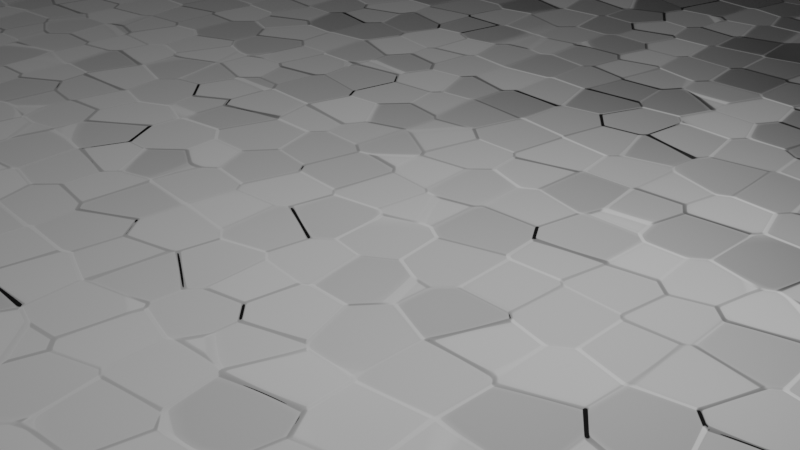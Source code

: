 # Source: plane.blend  (saved by Blender 3.0.42; exported with 4.5.12 LTS)
import bpy
from mathutils import Matrix  # noqa: F401  (used for matrix-valued properties, if any)

bpy.ops.wm.read_factory_settings(use_empty=True)
scene = bpy.context.scene
scene.name = 'Scene'

# ---- collections
col_collection = bpy.data.collections.new('Collection'); scene.collection.children.link(col_collection)

# ---- images (referenced by path relative to the original .blend; pixels are not part of the script)
import os
ASSET_DIR = os.environ.get("B2B_ASSET_DIR", "")  # directory of the original .blend (textures are referenced by path, not embedded)
HERE = os.path.dirname(os.path.abspath(__file__))  # packed textures are extracted next to this script under _unpacked/

def load_image(name, relpath, width, height, colorspace="sRGB"):
    """Load a texture the original file referenced (path relative to the .blend, or extracted next to this script)."""
    p = next((c for c in (os.path.join(HERE, relpath), os.path.join(ASSET_DIR, relpath)) if relpath and os.path.exists(c)), "")
    if p:
        img = bpy.data.images.load(p, check_existing=True)
        img.name = name
    else:  # same state as the original file: an image datablock whose file is absent (Cycles renders it pink)
        img = bpy.data.images.new(name, width, height)
        img.source = "FILE"
        img.filepath = "//" + (relpath or name)
    img.colorspace_settings.name = colorspace
    return img
img_bake = load_image('bake', 'bake.png', 1024, 1024, 'sRGB')

# ---- materials (node trees are filled in below, after node groups)
mat_material_001 = bpy.data.materials.new('Material.001')

# ---- material node trees
mat_material_001.use_nodes = True; mat_material_001.node_tree.nodes.clear()
_N = mat_material_001.node_tree.nodes; _L = mat_material_001.node_tree.links
n0 = _N.new('ShaderNodeOutputMaterial'); n0.name = 'Material Output'; n0.location = (1040, 280)
n1 = _N.new('ShaderNodeBump'); n1.name = 'Bump'; n1.location = (480, -220)
n1.inputs[0].default_value = 0.6
n1.inputs[1].default_value = 0.6
n1.inputs[2].default_value = 1.0
n2 = _N.new('ShaderNodeBsdfPrincipled'); n2.name = 'Principled BSDF'; n2.location = (701, 300)
n2.width = 259
n2.distribution = 'GGX'
n2.subsurface_method = 'RANDOM_WALK_SKIN'
n2.inputs[3].default_value = 1.45
n2.inputs[27].default_value = (0.0, 0.0, 0.0, 1.0)
n2.inputs[28].default_value = 1.0
n3 = _N.new('ShaderNodeTexVoronoi'); n3.name = 'Voronoi Texture.004'; n3.location = (40, -420)
n3.feature = 'SMOOTH_F1'
n3.inputs[2].default_value = 60.0
n3.inputs[6].default_value = 0.3
n3.inputs[8].default_value = 0.5
n4 = _N.new('ShaderNodeBrightContrast'); n4.name = 'Bright/Contrast'; n4.location = (260, -360)
n4.inputs[1].default_value = 0.75
n5 = _N.new('ShaderNodeTexVoronoi'); n5.name = 'Voronoi Texture.003'; n5.location = (40, -120)
n5.feature = 'SMOOTH_F1'
n5.inputs[2].default_value = 60.0
n5.inputs[6].default_value = 0.1
n5.inputs[8].default_value = 0.5
n6 = _N.new('ShaderNodeTexImage'); n6.name = 'Image Texture'; n6.location = (300, 140)
n6.image = img_bake
_L.new(n2.outputs[0], n0.inputs[0])
_L.new(n1.outputs[0], n2.inputs[5])
_L.new(n5.outputs[1], n1.inputs[3])
_L.new(n3.outputs[1], n4.inputs[0])
_L.new(n4.outputs[0], n1.inputs[4])
n0.is_active_output = True

# ---- world
world_world = bpy.data.worlds.new('World'); scene.world = world_world
world_world.use_nodes = True; world_world.node_tree.nodes.clear()
_N = world_world.node_tree.nodes; _L = world_world.node_tree.links
n0 = _N.new('ShaderNodeOutputWorld'); n0.name = 'World Output'; n0.location = (300, 300)
n1 = _N.new('ShaderNodeBackground'); n1.name = 'Background'; n1.location = (10, 300)
n1.inputs[0].default_value = (0.05088, 0.05088, 0.05088, 1.0)
_L.new(n1.outputs[0], n0.inputs[0])
n0.is_active_output = True
world_world.color = (0.05088, 0.05088, 0.05088)
world_world.use_sun_shadow = False
world_world.sun_shadow_jitter_overblur = 0.0

# ---- cameras
cam_camera = bpy.data.cameras.new('Camera')
cam_camera.clip_end = 100.0
cam_camera.ortho_scale = 7.314

# ---- lights
light_light = bpy.data.lights.new('Light', 'POINT')
light_light.transmission_factor = 0.0
light_light.energy = 1000.0
light_light.shadow_soft_size = 0.1
light_light.shadow_maximum_resolution = 0.006
light_light.use_absolute_resolution = True

# ---- meshes
me_plane = bpy.data.meshes.new('Plane')
me_plane.from_pydata([(-1.869, -1.869, -0.005136), (1.836, -1.803, -0.005136), (-1.869, 1.803, -0.005136), (1.836, 1.869, -0.005136), (-0.0001829, -2.0, -0.005136), (-0.0001829, 2.0, -0.005136), (-1.931, 0.0001959, -0.005136), (2.134, 0.0001959, -0.005136), (0.9998, -1.865, -0.005136), (0.9998, 2.135, -0.005136), (-1.0, 1.866, -0.005136), (-1.0, -2.134, -0.005136), (-2.102, -0.9998, -0.005136), (2.033, -0.9998, -0.005136), (2.033, 1.0, -0.005136), (-2.102, 1.0, -0.005136), (-2.108, -1.125, -0.005136), (-2.106, -1.248, -0.005136), (-2.094, -1.368, -0.005136), (-2.071, -1.483, -0.005136), (-2.037, -1.592, -0.005136), (-1.992, -1.694, -0.005136), (-1.936, -1.785, -0.005136), (1.124, -1.869, -0.005136), (1.247, -1.875, -0.005136), (1.366, -1.881, -0.005136), (1.479, -1.883, -0.005136), (1.584, -1.879, -0.005136), (1.68, -1.866, -0.005136), (1.763, -1.841, -0.005136), (2.022, 1.125, -0.005136), (2.011, 1.248, -0.005136), (1.999, 1.368, -0.005136), (1.983, 1.484, -0.005136), (1.961, 1.593, -0.005136), (1.93, 1.694, -0.005136), (1.888, 1.786, -0.005136), (-1.125, 1.869, -0.005136), (-1.248, 1.875, -0.005136), (-1.368, 1.881, -0.005136), (-1.484, 1.884, -0.005136), (-1.593, 1.88, -0.005136), (-1.694, 1.867, -0.005136), (-1.786, 1.841, -0.005136), (-0.8752, -2.13, -0.005136), (-0.7502, -2.122, -0.005136), (-0.6252, -2.109, -0.005136), (-0.5002, -2.091, -0.005136), (-0.3752, -2.071, -0.005136), (-0.2502, -2.049, -0.005136), (-0.1252, -2.025, -0.005136), (0.8748, 2.131, -0.005136), (0.7498, 2.122, -0.005136), (0.6248, 2.109, -0.005136), (0.4998, 2.092, -0.005136), (0.3748, 2.072, -0.005136), (0.2498, 2.049, -0.005136), (0.1248, 2.025, -0.005136), (-2.083, 0.8752, -0.005136), (-2.06, 0.7502, -0.005136), (-2.033, 0.6252, -0.005136), (-2.004, 0.5002, -0.005136), (-1.977, 0.3752, -0.005136), (-1.955, 0.2502, -0.005136), (-1.939, 0.1252, -0.005136), (2.047, -0.8748, -0.005136), (2.063, -0.7498, -0.005136), (2.079, -0.6248, -0.005136), (2.096, -0.4998, -0.005136), (2.11, -0.3748, -0.005136), (2.122, -0.2498, -0.005136), (2.13, -0.1248, -0.005136), (0.1248, -1.975, -0.005136), (0.2498, -1.951, -0.005136), (0.3748, -1.928, -0.005136), (0.4998, -1.908, -0.005136), (0.6248, -1.891, -0.005136), (0.7498, -1.878, -0.005136), (0.8748, -1.869, -0.005136), (1.763, 1.936, -0.005136), (1.68, 1.993, -0.005136), (1.584, 2.039, -0.005136), (1.479, 2.075, -0.005136), (1.366, 2.102, -0.005136), (1.247, 2.12, -0.005136), (1.124, 2.13, -0.005136), (-0.1252, 1.975, -0.005136), (-0.2502, 1.951, -0.005136), (-0.3752, 1.929, -0.005136), (-0.5002, 1.909, -0.005136), (-0.6252, 1.891, -0.005136), (-0.7502, 1.878, -0.005136), (-0.8752, 1.87, -0.005136), (-1.786, -1.935, -0.005136), (-1.694, -1.993, -0.005136), (-1.593, -2.039, -0.005136), (-1.484, -2.075, -0.005136), (-1.368, -2.101, -0.005136), (-1.248, -2.12, -0.005136), (-1.125, -2.13, -0.005136), (-1.939, -0.1248, -0.005136), (-1.955, -0.2498, -0.005136), (-1.977, -0.3748, -0.005136), (-2.004, -0.4998, -0.005136), (-2.033, -0.6248, -0.005136), (-2.06, -0.7498, -0.005136), (-2.083, -0.8748, -0.005136), (1.888, -1.741, -0.005136), (1.93, -1.665, -0.005136), (1.961, -1.576, -0.005136), (1.983, -1.475, -0.005136), (1.999, -1.364, -0.005136), (2.011, -1.247, -0.005136), (2.022, -1.124, -0.005136), (2.13, 0.1252, -0.005136), (2.122, 0.2502, -0.005136), (2.11, 0.3752, -0.005136), (2.096, 0.5002, -0.005136), (2.079, 0.6252, -0.005136), (2.063, 0.7502, -0.005136), (2.047, 0.8752, -0.005136), (-1.936, 1.741, -0.005136), (-1.992, 1.666, -0.005136), (-2.037, 1.576, -0.005136), (-2.071, 1.475, -0.005136), (-2.094, 1.365, -0.005136), (-2.106, 1.247, -0.005136), (-2.108, 1.125, -0.005136), (-0.0001829, 0.0001959, -0.005136), (-1.963, -0.9393, -0.005136), (-1.831, -0.7567, -0.005136), (-1.725, -0.5802, -0.005136), (-1.669, -0.4151, -0.005136), (-1.85, -1.012, -0.005136), (-1.607, -0.7738, -0.005136), (-1.4, -0.5372, -0.005136), (-1.3, -0.3219, -0.005136), (-1.755, -1.1, -0.005136), (-1.406, -0.8175, -0.005136), (-1.056, -0.5096, -0.005136), (-0.851, -0.2084, -0.005136), (-1.831, 0.0001959, -0.005136), (-1.738, 0.1291, -0.005136), (-1.678, 0.266, -0.005136), (-1.669, 0.4154, -0.005136), (-1.738, -0.1287, -0.005136), (-1.533, 0.0001959, -0.005136), (-1.363, 0.1459, -0.005136), (-1.3, 0.3218, -0.005136), (-1.678, -0.2656, -0.005136), (-1.363, -0.1455, -0.005136), (-1.039, 8.063e-05, -0.005136), (-0.851, 0.2073, -0.005136), (-1.963, 0.9394, -0.005136), (-1.85, 1.01, -0.005136), (-1.755, 1.095, -0.005136), (-1.695, 1.203, -0.005136), (-1.831, 0.7569, -0.005136), (-1.607, 0.7722, -0.005136), (-1.406, 0.811, -0.005136), (-1.29, 0.9118, -0.005136), (-1.725, 0.5804, -0.005136), (-1.4, 0.5363, -0.005136), (-1.056, 0.5049, -0.005136), (-0.8179, 0.5733, -0.005136), (-1.74, 1.671, -0.005136), (-1.549, 1.607, -0.005136), (-1.37, 1.561, -0.005136), (-1.217, 1.55, -0.005136), (-1.702, 1.503, -0.005136), (-1.414, 1.349, -0.005136), (-1.141, 1.225, -0.005136), (-0.9299, 1.189, -0.005136), (-1.681, 1.343, -0.005136), (-1.308, 1.103, -0.005136), (-0.9149, 0.8687, -0.005136), (-0.5906, 0.7617, -0.005136), (-0.9396, 1.761, -0.005136), (-0.7571, 1.668, -0.005136), (-0.5805, 1.605, -0.005136), (-0.4154, 1.593, -0.005136), (-1.012, 1.663, -0.005136), (-0.7741, 1.464, -0.005136), (-0.5376, 1.301, -0.005136), (-0.3222, 1.245, -0.005136), (-1.101, 1.588, -0.005136), (-0.8178, 1.284, -0.005136), (-0.5099, 0.9802, -0.005136), (-0.2087, 0.8184, -0.005136), (-0.0001829, 1.88, -0.005136), (0.1287, 1.797, -0.005136), (0.2656, 1.741, -0.005136), (0.415, 1.73, -0.005136), (-0.1291, 1.748, -0.005136), (-0.0001829, 1.556, -0.005136), (0.1455, 1.395, -0.005136), (0.3216, 1.337, -0.005136), (-0.266, 1.646, -0.005136), (-0.1459, 1.348, -0.005136), (-0.0002405, 1.04, -0.005136), (0.2077, 0.8656, -0.005136), (0.9392, 1.998, -0.005136), (1.011, 1.874, -0.005136), (1.097, 1.769, -0.005136), (1.21, 1.702, -0.005136), (0.7566, 1.877, -0.005136), (0.7728, 1.638, -0.005136), (0.8141, 1.424, -0.005136), (0.9208, 1.299, -0.005136), (0.5801, 1.781, -0.005136), (0.5366, 1.436, -0.005136), (0.5071, 1.075, -0.005136), (0.5826, 0.8255, -0.005136), (1.705, 1.74, -0.005136), (1.655, 1.549, -0.005136), (1.625, 1.371, -0.005136), (1.632, 1.217, -0.005136), (1.526, 1.702, -0.005136), (1.383, 1.415, -0.005136), (1.271, 1.142, -0.005136), (1.253, 0.9301, -0.005136), (1.356, 1.684, -0.005136), (1.123, 1.311, -0.005136), (0.8951, 0.9173, -0.005136), (0.8022, 0.5912, -0.005136), (1.914, 0.9396, -0.005136), (1.819, 0.7571, -0.005136), (1.754, 0.5806, -0.005136), (1.737, 0.4155, -0.005136), (1.791, 1.012, -0.005136), (1.583, 0.7742, -0.005136), (1.411, 0.5376, -0.005136), (1.346, 0.3222, -0.005136), (1.692, 1.101, -0.005136), (1.373, 0.8179, -0.005136), (1.052, 0.51, -0.005136), (0.8742, 0.2087, -0.005136), (1.998, 0.0001959, -0.005136), (1.878, -0.1287, -0.005136), (1.784, -0.2656, -0.005136), (1.737, -0.415, -0.005136), (1.878, 0.1291, -0.005136), (1.643, 0.0001959, -0.005136), (1.442, -0.1455, -0.005136), (1.346, -0.3214, -0.005136), (1.784, 0.266, -0.005136), (1.442, 0.1459, -0.005136), (1.09, 0.0003112, -0.005136), (0.8742, -0.2069, -0.005136), (1.914, -0.939, -0.005136), (1.791, -1.01, -0.005136), (1.692, -1.094, -0.005136), (1.632, -1.203, -0.005136), (1.819, -0.7565, -0.005136), (1.583, -0.7719, -0.005136), (1.373, -0.8107, -0.005136), (1.253, -0.9114, -0.005136), (1.754, -0.58, -0.005136), (1.411, -0.5359, -0.005136), (1.052, -0.5046, -0.005136), (0.8022, -0.5729, -0.005136), (1.705, -1.67, -0.005136), (1.526, -1.607, -0.005136), (1.356, -1.561, -0.005136), (1.21, -1.549, -0.005136), (1.655, -1.502, -0.005136), (1.383, -1.349, -0.005136), (1.123, -1.225, -0.005136), (0.9208, -1.189, -0.005136), (1.625, -1.342, -0.005136), (1.271, -1.103, -0.005136), (0.8951, -0.8683, -0.005136), (0.5826, -0.7613, -0.005136), (0.9392, -1.761, -0.005136), (0.7566, -1.667, -0.005136), (0.5801, -1.604, -0.005136), (0.415, -1.592, -0.005136), (1.011, -1.663, -0.005136), (0.7728, -1.464, -0.005136), (0.5366, -1.301, -0.005136), (0.3216, -1.244, -0.005136), (1.097, -1.587, -0.005136), (0.8141, -1.284, -0.005136), (0.5071, -0.9798, -0.005136), (0.2077, -0.818, -0.005136), (-0.0001829, -1.88, -0.005136), (-0.1291, -1.797, -0.005136), (-0.266, -1.74, -0.005136), (-0.4154, -1.73, -0.005136), (0.1287, -1.748, -0.005136), (-0.0001829, -1.555, -0.005136), (-0.1459, -1.395, -0.005136), (-0.3222, -1.336, -0.005136), (0.2656, -1.645, -0.005136), (0.1455, -1.348, -0.005136), (-0.0002406, -1.04, -0.005136), (-0.2087, -0.8652, -0.005136), (-0.9396, -1.997, -0.005136), (-1.012, -1.873, -0.005136), (-1.101, -1.769, -0.005136), (-1.217, -1.701, -0.005136), (-0.7571, -1.876, -0.005136), (-0.7741, -1.638, -0.005136), (-0.8178, -1.424, -0.005136), (-0.9299, -1.299, -0.005136), (-0.5805, -1.78, -0.005136), (-0.5376, -1.435, -0.005136), (-0.5099, -1.075, -0.005136), (-0.5906, -0.8251, -0.005136), (-1.74, -1.74, -0.005136), (-1.702, -1.549, -0.005136), (-1.681, -1.37, -0.005136), (-1.695, -1.217, -0.005136), (-1.549, -1.702, -0.005136), (-1.414, -1.415, -0.005136), (-1.308, -1.142, -0.005136), (-1.29, -0.9298, -0.005136), (-1.37, -1.683, -0.005136), (-1.141, -1.311, -0.005136), (-0.9149, -0.917, -0.005136), (-0.8179, -0.5908, -0.005136), (-1.869, -1.869, 0.01486), (1.836, -1.803, 0.01486), (-1.869, 1.803, 0.01486), (1.836, 1.869, 0.01486), (-0.0001829, -2.0, 0.01486), (-0.0001829, 2.0, 0.01486), (-1.931, 0.0001959, 0.01486), (2.134, 0.0001959, 0.01486), (0.9998, -1.865, 0.01486), (0.9998, 2.135, 0.01486), (-1.0, 1.866, 0.01486), (-1.0, -2.134, 0.01486), (-2.102, -0.9998, 0.01486), (2.033, -0.9998, 0.01486), (2.033, 1.0, 0.01486), (-2.102, 1.0, 0.01486), (-2.108, -1.125, 0.01486), (-2.106, -1.248, 0.01486), (-2.094, -1.368, 0.01486), (-2.071, -1.483, 0.01486), (-2.037, -1.592, 0.01486), (-1.992, -1.694, 0.01486), (-1.936, -1.785, 0.01486), (1.124, -1.869, 0.01486), (1.247, -1.875, 0.01486), (1.366, -1.881, 0.01486), (1.479, -1.883, 0.01486), (1.584, -1.879, 0.01486), (1.68, -1.866, 0.01486), (1.763, -1.841, 0.01486), (2.022, 1.125, 0.01486), (2.011, 1.248, 0.01486), (1.999, 1.368, 0.01486), (1.983, 1.484, 0.01486), (1.961, 1.593, 0.01486), (1.93, 1.694, 0.01486), (1.888, 1.786, 0.01486), (-1.125, 1.869, 0.01486), (-1.248, 1.875, 0.01486), (-1.368, 1.881, 0.01486), (-1.484, 1.884, 0.01486), (-1.593, 1.88, 0.01486), (-1.694, 1.867, 0.01486), (-1.786, 1.841, 0.01486), (-0.8752, -2.13, 0.01486), (-0.7502, -2.122, 0.01486), (-0.6252, -2.109, 0.01486), (-0.5002, -2.091, 0.01486), (-0.3752, -2.071, 0.01486), (-0.2502, -2.049, 0.01486), (-0.1252, -2.025, 0.01486), (0.8748, 2.131, 0.01486), (0.7498, 2.122, 0.01486), (0.6248, 2.109, 0.01486), (0.4998, 2.092, 0.01486), (0.3748, 2.072, 0.01486), (0.2498, 2.049, 0.01486), (0.1248, 2.025, 0.01486), (-2.083, 0.8752, 0.01486), (-2.06, 0.7502, 0.01486), (-2.033, 0.6252, 0.01486), (-2.004, 0.5002, 0.01486), (-1.977, 0.3752, 0.01486), (-1.955, 0.2502, 0.01486), (-1.939, 0.1252, 0.01486), (2.047, -0.8748, 0.01486), (2.063, -0.7498, 0.01486), (2.079, -0.6248, 0.01486), (2.096, -0.4998, 0.01486), (2.11, -0.3748, 0.01486), (2.122, -0.2498, 0.01486), (2.13, -0.1248, 0.01486), (0.1248, -1.975, 0.01486), (0.2498, -1.951, 0.01486), (0.3748, -1.928, 0.01486), (0.4998, -1.908, 0.01486), (0.6248, -1.891, 0.01486), (0.7498, -1.878, 0.01486), (0.8748, -1.869, 0.01486), (1.763, 1.936, 0.01486), (1.68, 1.993, 0.01486), (1.584, 2.039, 0.01486), (1.479, 2.075, 0.01486), (1.366, 2.102, 0.01486), (1.247, 2.12, 0.01486), (1.124, 2.13, 0.01486), (-0.1252, 1.975, 0.01486), (-0.2502, 1.951, 0.01486), (-0.3752, 1.929, 0.01486), (-0.5002, 1.909, 0.01486), (-0.6252, 1.891, 0.01486), (-0.7502, 1.878, 0.01486), (-0.8752, 1.87, 0.01486), (-1.786, -1.935, 0.01486), (-1.694, -1.993, 0.01486), (-1.593, -2.039, 0.01486), (-1.484, -2.075, 0.01486), (-1.368, -2.101, 0.01486), (-1.248, -2.12, 0.01486), (-1.125, -2.13, 0.01486), (-1.939, -0.1248, 0.01486), (-1.955, -0.2498, 0.01486), (-1.977, -0.3748, 0.01486), (-2.004, -0.4998, 0.01486), (-2.033, -0.6248, 0.01486), (-2.06, -0.7498, 0.01486), (-2.083, -0.8748, 0.01486), (1.888, -1.741, 0.01486), (1.93, -1.665, 0.01486), (1.961, -1.576, 0.01486), (1.983, -1.475, 0.01486), (1.999, -1.364, 0.01486), (2.011, -1.247, 0.01486), (2.022, -1.124, 0.01486), (2.13, 0.1252, 0.01486), (2.122, 0.2502, 0.01486), (2.11, 0.3752, 0.01486), (2.096, 0.5002, 0.01486), (2.079, 0.6252, 0.01486), (2.063, 0.7502, 0.01486), (2.047, 0.8752, 0.01486), (-1.936, 1.741, 0.01486), (-1.992, 1.666, 0.01486), (-2.037, 1.576, 0.01486), (-2.071, 1.475, 0.01486), (-2.094, 1.365, 0.01486), (-2.106, 1.247, 0.01486), (-2.108, 1.125, 0.01486), (-0.0001829, 0.0001959, 0.01486), (-1.963, -0.9393, 0.01486), (-1.831, -0.7567, 0.01486), (-1.725, -0.5802, 0.01486), (-1.669, -0.4151, 0.01486), (-1.85, -1.012, 0.01486), (-1.607, -0.7738, 0.01486), (-1.4, -0.5372, 0.01486), (-1.3, -0.3219, 0.01486), (-1.755, -1.1, 0.01486), (-1.406, -0.8175, 0.01486), (-1.056, -0.5096, 0.01486), (-0.851, -0.2084, 0.01486), (-1.831, 0.0001959, 0.01486), (-1.738, 0.1291, 0.01486), (-1.678, 0.266, 0.01486), (-1.669, 0.4154, 0.01486), (-1.738, -0.1287, 0.01486), (-1.533, 0.0001959, 0.01486), (-1.363, 0.1459, 0.01486), (-1.3, 0.3218, 0.01486), (-1.678, -0.2656, 0.01486), (-1.363, -0.1455, 0.01486), (-1.039, 8.063e-05, 0.01486), (-0.851, 0.2073, 0.01486), (-1.963, 0.9394, 0.01486), (-1.85, 1.01, 0.01486), (-1.755, 1.095, 0.01486), (-1.695, 1.203, 0.01486), (-1.831, 0.7569, 0.01486), (-1.607, 0.7722, 0.01486), (-1.406, 0.811, 0.01486), (-1.29, 0.9118, 0.01486), (-1.725, 0.5804, 0.01486), (-1.4, 0.5363, 0.01486), (-1.056, 0.5049, 0.01486), (-0.8179, 0.5733, 0.01486), (-1.74, 1.671, 0.01486), (-1.549, 1.607, 0.01486), (-1.37, 1.561, 0.01486), (-1.217, 1.55, 0.01486), (-1.702, 1.503, 0.01486), (-1.414, 1.349, 0.01486), (-1.141, 1.225, 0.01486), (-0.9299, 1.189, 0.01486), (-1.681, 1.343, 0.01486), (-1.308, 1.103, 0.01486), (-0.9149, 0.8687, 0.01486), (-0.5906, 0.7617, 0.01486), (-0.9396, 1.761, 0.01486), (-0.7571, 1.668, 0.01486), (-0.5805, 1.605, 0.01486), (-0.4154, 1.593, 0.01486), (-1.012, 1.663, 0.01486), (-0.7741, 1.464, 0.01486), (-0.5376, 1.301, 0.01486), (-0.3222, 1.245, 0.01486), (-1.101, 1.588, 0.01486), (-0.8178, 1.284, 0.01486), (-0.5099, 0.9802, 0.01486), (-0.2087, 0.8184, 0.01486), (-0.0001829, 1.88, 0.01486), (0.1287, 1.797, 0.01486), (0.2656, 1.741, 0.01486), (0.415, 1.73, 0.01486), (-0.1291, 1.748, 0.01486), (-0.0001829, 1.556, 0.01486), (0.1455, 1.395, 0.01486), (0.3216, 1.337, 0.01486), (-0.266, 1.646, 0.01486), (-0.1459, 1.348, 0.01486), (-0.0002405, 1.04, 0.01486), (0.2077, 0.8656, 0.01486), (0.9392, 1.998, 0.01486), (1.011, 1.874, 0.01486), (1.097, 1.769, 0.01486), (1.21, 1.702, 0.01486), (0.7566, 1.877, 0.01486), (0.7728, 1.638, 0.01486), (0.8141, 1.424, 0.01486), (0.9208, 1.299, 0.01486), (0.5801, 1.781, 0.01486), (0.5366, 1.436, 0.01486), (0.5071, 1.075, 0.01486), (0.5826, 0.8255, 0.01486), (1.705, 1.74, 0.01486), (1.655, 1.549, 0.01486), (1.625, 1.371, 0.01486), (1.632, 1.217, 0.01486), (1.526, 1.702, 0.01486), (1.383, 1.415, 0.01486), (1.271, 1.142, 0.01486), (1.253, 0.9301, 0.01486), (1.356, 1.684, 0.01486), (1.123, 1.311, 0.01486), (0.8951, 0.9173, 0.01486), (0.8022, 0.5912, 0.01486), (1.914, 0.9396, 0.01486), (1.819, 0.7571, 0.01486), (1.754, 0.5806, 0.01486), (1.737, 0.4155, 0.01486), (1.791, 1.012, 0.01486), (1.583, 0.7742, 0.01486), (1.411, 0.5376, 0.01486), (1.346, 0.3222, 0.01486), (1.692, 1.101, 0.01486), (1.373, 0.8179, 0.01486), (1.052, 0.51, 0.01486), (0.8742, 0.2087, 0.01486), (1.998, 0.0001959, 0.01486), (1.878, -0.1287, 0.01486), (1.784, -0.2656, 0.01486), (1.737, -0.415, 0.01486), (1.878, 0.1291, 0.01486), (1.643, 0.0001959, 0.01486), (1.442, -0.1455, 0.01486), (1.346, -0.3214, 0.01486), (1.784, 0.266, 0.01486), (1.442, 0.1459, 0.01486), (1.09, 0.0003112, 0.01486), (0.8742, -0.2069, 0.01486), (1.914, -0.939, 0.01486), (1.791, -1.01, 0.01486), (1.692, -1.094, 0.01486), (1.632, -1.203, 0.01486), (1.819, -0.7565, 0.01486), (1.583, -0.7719, 0.01486), (1.373, -0.8107, 0.01486), (1.253, -0.9114, 0.01486), (1.754, -0.58, 0.01486), (1.411, -0.5359, 0.01486), (1.052, -0.5046, 0.01486), (0.8022, -0.5729, 0.01486), (1.705, -1.67, 0.01486), (1.526, -1.607, 0.01486), (1.356, -1.561, 0.01486), (1.21, -1.549, 0.01486), (1.655, -1.502, 0.01486), (1.383, -1.349, 0.01486), (1.123, -1.225, 0.01486), (0.9208, -1.189, 0.01486), (1.625, -1.342, 0.01486), (1.271, -1.103, 0.01486), (0.8951, -0.8683, 0.01486), (0.5826, -0.7613, 0.01486), (0.9392, -1.761, 0.01486), (0.7566, -1.667, 0.01486), (0.5801, -1.604, 0.01486), (0.415, -1.592, 0.01486), (1.011, -1.663, 0.01486), (0.7728, -1.464, 0.01486), (0.5366, -1.301, 0.01486), (0.3216, -1.244, 0.01486), (1.097, -1.587, 0.01486), (0.8141, -1.284, 0.01486), (0.5071, -0.9798, 0.01486), (0.2077, -0.818, 0.01486), (-0.0001829, -1.88, 0.01486), (-0.1291, -1.797, 0.01486), (-0.266, -1.74, 0.01486), (-0.4154, -1.73, 0.01486), (0.1287, -1.748, 0.01486), (-0.0001829, -1.555, 0.01486), (-0.1459, -1.395, 0.01486), (-0.3222, -1.336, 0.01486), (0.2656, -1.645, 0.01486), (0.1455, -1.348, 0.01486), (-0.0002406, -1.04, 0.01486), (-0.2087, -0.8652, 0.01486), (-0.9396, -1.997, 0.01486), (-1.012, -1.873, 0.01486), (-1.101, -1.769, 0.01486), (-1.217, -1.701, 0.01486), (-0.7571, -1.876, 0.01486), (-0.7741, -1.638, 0.01486), (-0.8178, -1.424, 0.01486), (-0.9299, -1.299, 0.01486), (-0.5805, -1.78, 0.01486), (-0.5376, -1.435, 0.01486), (-0.5099, -1.075, 0.01486), (-0.5906, -0.8251, 0.01486), (-1.74, -1.74, 0.01486), (-1.702, -1.549, 0.01486), (-1.681, -1.37, 0.01486), (-1.695, -1.217, 0.01486), (-1.549, -1.702, 0.01486), (-1.414, -1.415, 0.01486), (-1.308, -1.142, 0.01486), (-1.29, -0.9298, 0.01486), (-1.37, -1.683, 0.01486), (-1.141, -1.311, 0.01486), (-0.9149, -0.917, 0.01486), (-0.8179, -0.5908, 0.01486), (0.3594, 0.5095, 0.01486), (-0.5039, -0.1233, 0.01486), (-0.14, -0.5803, 0.01486), (0.4209, 0.3103, 0.01486), (-0.609, 0.1484, 0.01486), (-0.3748, -0.5236, 0.01486), (0.4811, 0.115, 0.01486), (-0.4018, 0.2817, 0.01486), (-0.441, -0.3184, 0.01486), (0.5572, -0.1319, 0.01486), (-0.2794, 0.3604, 0.01486), (0.6627, -0.4732, 0.01486), (-0.1184, 0.4641, 0.01486), (0.39, -0.5096, 0.01486), (0.1532, 0.6389, 0.01486), (0.1379, -0.5432, 0.01486), (0.292, 0.7283, 0.01486), (-0.3477, -0.6082, 0.01486)], [], [(129, 130, 134, 133), (130, 131, 135, 134), (131, 132, 136, 135), (133, 134, 138, 137), (134, 135, 139, 138), (135, 136, 140, 139), (141, 142, 146, 145), (142, 143, 147, 146), (143, 144, 148, 147), (145, 146, 150, 149), (146, 147, 151, 150), (147, 148, 152, 151), (153, 154, 158, 157), (154, 155, 159, 158), (155, 156, 160, 159), (157, 158, 162, 161), (158, 159, 163, 162), (159, 160, 164, 163), (165, 166, 170, 169), (166, 167, 171, 170), (167, 168, 172, 171), (169, 170, 174, 173), (170, 171, 175, 174), (171, 172, 176, 175), (177, 178, 182, 181), (178, 179, 183, 182), (179, 180, 184, 183), (181, 182, 186, 185), (182, 183, 187, 186), (183, 184, 188, 187), (189, 190, 194, 193), (190, 191, 195, 194), (191, 192, 196, 195), (193, 194, 198, 197), (194, 195, 199, 198), (195, 196, 200, 199), (201, 202, 206, 205), (202, 203, 207, 206), (203, 204, 208, 207), (205, 206, 210, 209), (206, 207, 211, 210), (207, 208, 212, 211), (213, 214, 218, 217), (214, 215, 219, 218), (215, 216, 220, 219), (217, 218, 222, 221), (218, 219, 223, 222), (219, 220, 224, 223), (225, 226, 230, 229), (226, 227, 231, 230), (227, 228, 232, 231), (229, 230, 234, 233), (230, 231, 235, 234), (231, 232, 236, 235), (237, 238, 242, 241), (238, 239, 243, 242), (239, 240, 244, 243), (241, 242, 246, 245), (242, 243, 247, 246), (243, 244, 248, 247), (249, 250, 254, 253), (250, 251, 255, 254), (251, 252, 256, 255), (253, 254, 258, 257), (254, 255, 259, 258), (255, 256, 260, 259), (261, 262, 266, 265), (262, 263, 267, 266), (263, 264, 268, 267), (265, 266, 270, 269), (266, 267, 271, 270), (267, 268, 272, 271), (273, 274, 278, 277), (274, 275, 279, 278), (275, 276, 280, 279), (277, 278, 282, 281), (278, 279, 283, 282), (279, 280, 284, 283), (285, 286, 290, 289), (286, 287, 291, 290), (287, 288, 292, 291), (289, 290, 294, 293), (290, 291, 295, 294), (291, 292, 296, 295), (297, 298, 302, 301), (298, 299, 303, 302), (299, 300, 304, 303), (301, 302, 306, 305), (302, 303, 307, 306), (303, 304, 308, 307), (309, 310, 314, 313), (310, 311, 315, 314), (311, 312, 316, 315), (313, 314, 318, 317), (314, 315, 319, 318), (315, 316, 320, 319), (149, 150, 136, 132), (150, 151, 140, 136), (161, 162, 148, 144), (162, 163, 152, 148), (173, 174, 160, 156), (174, 175, 164, 160), (185, 186, 172, 168), (186, 187, 176, 172), (197, 198, 184, 180), (198, 199, 188, 184), (209, 210, 196, 192), (210, 211, 200, 196), (221, 222, 208, 204), (222, 223, 212, 208), (233, 234, 220, 216), (234, 235, 224, 220), (245, 246, 232, 228), (246, 247, 236, 232), (257, 258, 244, 240), (258, 259, 248, 244), (269, 270, 256, 252), (270, 271, 260, 256), (281, 282, 268, 264), (282, 283, 272, 268), (293, 294, 280, 276), (294, 295, 284, 280), (305, 306, 292, 288), (306, 307, 296, 292), (317, 318, 304, 300), (318, 319, 308, 304), (137, 138, 316, 312), (138, 139, 320, 316), (139, 140, 128, 320), (151, 152, 128, 140), (163, 164, 128, 152), (175, 176, 128, 164), (187, 188, 128, 176), (199, 200, 128, 188), (211, 212, 128, 200), (223, 224, 128, 212), (235, 236, 128, 224), (247, 248, 128, 236), (259, 260, 128, 248), (271, 272, 128, 260), (283, 284, 128, 272), (295, 296, 128, 284), (307, 308, 128, 296), (319, 320, 128, 308), (12, 106, 129, 16), (106, 105, 130, 129), (105, 104, 131, 130), (104, 103, 132, 131), (16, 129, 133, 17), (17, 133, 137, 18), (18, 137, 312, 19), (6, 64, 141, 100), (64, 63, 142, 141), (63, 62, 143, 142), (62, 61, 144, 143), (100, 141, 145, 101), (101, 145, 149, 102), (102, 149, 132, 103), (15, 127, 153, 58), (127, 126, 154, 153), (126, 125, 155, 154), (125, 124, 156, 155), (58, 153, 157, 59), (59, 157, 161, 60), (60, 161, 144, 61), (2, 43, 165, 121), (43, 42, 166, 165), (42, 41, 167, 166), (41, 40, 168, 167), (121, 165, 169, 122), (122, 169, 173, 123), (123, 173, 156, 124), (10, 92, 177, 37), (92, 91, 178, 177), (91, 90, 179, 178), (90, 89, 180, 179), (37, 177, 181, 38), (38, 181, 185, 39), (39, 185, 168, 40), (5, 57, 189, 86), (57, 56, 190, 189), (56, 55, 191, 190), (55, 54, 192, 191), (86, 189, 193, 87), (87, 193, 197, 88), (88, 197, 180, 89), (9, 85, 201, 51), (85, 84, 202, 201), (84, 83, 203, 202), (83, 82, 204, 203), (51, 201, 205, 52), (52, 205, 209, 53), (53, 209, 192, 54), (3, 36, 213, 79), (36, 35, 214, 213), (35, 34, 215, 214), (34, 33, 216, 215), (79, 213, 217, 80), (80, 217, 221, 81), (81, 221, 204, 82), (14, 120, 225, 30), (120, 119, 226, 225), (119, 118, 227, 226), (118, 117, 228, 227), (30, 225, 229, 31), (31, 229, 233, 32), (32, 233, 216, 33), (7, 71, 237, 114), (71, 70, 238, 237), (70, 69, 239, 238), (69, 68, 240, 239), (114, 237, 241, 115), (115, 241, 245, 116), (116, 245, 228, 117), (13, 113, 249, 65), (113, 112, 250, 249), (112, 111, 251, 250), (111, 110, 252, 251), (65, 249, 253, 66), (66, 253, 257, 67), (67, 257, 240, 68), (1, 29, 261, 107), (29, 28, 262, 261), (28, 27, 263, 262), (27, 26, 264, 263), (107, 261, 265, 108), (108, 265, 269, 109), (109, 269, 252, 110), (8, 78, 273, 23), (78, 77, 274, 273), (77, 76, 275, 274), (76, 75, 276, 275), (23, 273, 277, 24), (24, 277, 281, 25), (25, 281, 264, 26), (4, 50, 285, 72), (50, 49, 286, 285), (49, 48, 287, 286), (48, 47, 288, 287), (72, 285, 289, 73), (73, 289, 293, 74), (74, 293, 276, 75), (11, 99, 297, 44), (99, 98, 298, 297), (98, 97, 299, 298), (97, 96, 300, 299), (44, 297, 301, 45), (45, 301, 305, 46), (46, 305, 288, 47), (0, 22, 309, 93), (22, 21, 310, 309), (21, 20, 311, 310), (20, 19, 312, 311), (93, 309, 313, 94), (94, 313, 317, 95), (95, 317, 300, 96), (450, 454, 455, 451), (451, 455, 456, 452), (452, 456, 457, 453), (454, 458, 459, 455), (455, 459, 460, 456), (456, 460, 461, 457), (462, 466, 467, 463), (463, 467, 468, 464), (464, 468, 469, 465), (466, 470, 471, 467), (467, 471, 472, 468), (468, 472, 473, 469), (474, 478, 479, 475), (475, 479, 480, 476), (476, 480, 481, 477), (478, 482, 483, 479), (479, 483, 484, 480), (480, 484, 485, 481), (486, 490, 491, 487), (487, 491, 492, 488), (488, 492, 493, 489), (490, 494, 495, 491), (491, 495, 496, 492), (492, 496, 497, 493), (498, 502, 503, 499), (499, 503, 504, 500), (500, 504, 505, 501), (502, 506, 507, 503), (503, 507, 508, 504), (504, 508, 509, 505), (510, 514, 515, 511), (511, 515, 516, 512), (512, 516, 517, 513), (514, 518, 519, 515), (515, 519, 520, 516), (516, 520, 521, 517), (522, 526, 527, 523), (523, 527, 528, 524), (524, 528, 529, 525), (526, 530, 531, 527), (527, 531, 532, 528), (528, 532, 533, 529), (534, 538, 539, 535), (535, 539, 540, 536), (536, 540, 541, 537), (538, 542, 543, 539), (539, 543, 544, 540), (540, 544, 545, 541), (546, 550, 551, 547), (547, 551, 552, 548), (548, 552, 553, 549), (550, 554, 555, 551), (551, 555, 556, 552), (552, 556, 557, 553), (558, 562, 563, 559), (559, 563, 564, 560), (560, 564, 565, 561), (562, 566, 567, 563), (563, 567, 568, 564), (564, 568, 569, 565), (570, 574, 575, 571), (571, 575, 576, 572), (572, 576, 577, 573), (574, 578, 579, 575), (575, 579, 580, 576), (576, 580, 581, 577), (582, 586, 587, 583), (583, 587, 588, 584), (584, 588, 589, 585), (586, 590, 591, 587), (587, 591, 592, 588), (588, 592, 593, 589), (594, 598, 599, 595), (595, 599, 600, 596), (596, 600, 601, 597), (598, 602, 603, 599), (599, 603, 604, 600), (600, 604, 605, 601), (606, 610, 611, 607), (607, 611, 612, 608), (608, 612, 613, 609), (610, 614, 615, 611), (611, 615, 616, 612), (612, 616, 617, 613), (618, 622, 623, 619), (619, 623, 624, 620), (620, 624, 625, 621), (622, 626, 627, 623), (623, 627, 628, 624), (624, 628, 629, 625), (630, 634, 635, 631), (631, 635, 636, 632), (632, 636, 637, 633), (634, 638, 639, 635), (635, 639, 640, 636), (636, 640, 641, 637), (470, 453, 457, 471), (471, 457, 461, 472), (482, 465, 469, 483), (483, 469, 473, 484), (494, 477, 481, 495), (495, 481, 485, 496), (506, 489, 493, 507), (507, 493, 497, 508), (518, 501, 505, 519), (519, 505, 509, 520), (530, 513, 517, 531), (531, 517, 521, 532), (542, 525, 529, 543), (543, 529, 533, 544), (554, 537, 541, 555), (555, 541, 545, 556), (566, 549, 553, 567), (567, 553, 557, 568), (578, 561, 565, 579), (579, 565, 569, 580), (590, 573, 577, 591), (591, 577, 581, 592), (602, 585, 589, 603), (603, 589, 593, 604), (614, 597, 601, 615), (615, 601, 605, 616), (626, 609, 613, 627), (627, 613, 617, 628), (638, 621, 625, 639), (639, 625, 629, 640), (458, 633, 637, 459), (459, 637, 641, 460), (460, 641, 650, 643, 461), (472, 461, 643, 646, 473), (484, 473, 646, 649, 485), (496, 485, 649, 652, 497), (508, 497, 652, 654, 509), (520, 509, 654, 656, 521), (532, 521, 656, 658, 642, 533), (544, 533, 642, 645, 545), (556, 545, 645, 648, 557), (568, 557, 648, 651, 569), (580, 569, 651, 653, 581), (592, 581, 653, 655, 593), (604, 593, 655, 657, 605), (616, 605, 657, 644, 617), (628, 617, 644, 659, 647, 629), (640, 629, 647, 650, 641), (333, 337, 450, 427), (427, 450, 451, 426), (426, 451, 452, 425), (425, 452, 453, 424), (337, 338, 454, 450), (338, 339, 458, 454), (339, 340, 633, 458), (327, 421, 462, 385), (385, 462, 463, 384), (384, 463, 464, 383), (383, 464, 465, 382), (421, 422, 466, 462), (422, 423, 470, 466), (423, 424, 453, 470), (336, 379, 474, 448), (448, 474, 475, 447), (447, 475, 476, 446), (446, 476, 477, 445), (379, 380, 478, 474), (380, 381, 482, 478), (381, 382, 465, 482), (323, 442, 486, 364), (364, 486, 487, 363), (363, 487, 488, 362), (362, 488, 489, 361), (442, 443, 490, 486), (443, 444, 494, 490), (444, 445, 477, 494), (331, 358, 498, 413), (413, 498, 499, 412), (412, 499, 500, 411), (411, 500, 501, 410), (358, 359, 502, 498), (359, 360, 506, 502), (360, 361, 489, 506), (326, 407, 510, 378), (378, 510, 511, 377), (377, 511, 512, 376), (376, 512, 513, 375), (407, 408, 514, 510), (408, 409, 518, 514), (409, 410, 501, 518), (330, 372, 522, 406), (406, 522, 523, 405), (405, 523, 524, 404), (404, 524, 525, 403), (372, 373, 526, 522), (373, 374, 530, 526), (374, 375, 513, 530), (324, 400, 534, 357), (357, 534, 535, 356), (356, 535, 536, 355), (355, 536, 537, 354), (400, 401, 538, 534), (401, 402, 542, 538), (402, 403, 525, 542), (335, 351, 546, 441), (441, 546, 547, 440), (440, 547, 548, 439), (439, 548, 549, 438), (351, 352, 550, 546), (352, 353, 554, 550), (353, 354, 537, 554), (328, 435, 558, 392), (392, 558, 559, 391), (391, 559, 560, 390), (390, 560, 561, 389), (435, 436, 562, 558), (436, 437, 566, 562), (437, 438, 549, 566), (334, 386, 570, 434), (434, 570, 571, 433), (433, 571, 572, 432), (432, 572, 573, 431), (386, 387, 574, 570), (387, 388, 578, 574), (388, 389, 561, 578), (322, 428, 582, 350), (350, 582, 583, 349), (349, 583, 584, 348), (348, 584, 585, 347), (428, 429, 586, 582), (429, 430, 590, 586), (430, 431, 573, 590), (329, 344, 594, 399), (399, 594, 595, 398), (398, 595, 596, 397), (397, 596, 597, 396), (344, 345, 598, 594), (345, 346, 602, 598), (346, 347, 585, 602), (325, 393, 606, 371), (371, 606, 607, 370), (370, 607, 608, 369), (369, 608, 609, 368), (393, 394, 610, 606), (394, 395, 614, 610), (395, 396, 597, 614), (332, 365, 618, 420), (420, 618, 619, 419), (419, 619, 620, 418), (418, 620, 621, 417), (365, 366, 622, 618), (366, 367, 626, 622), (367, 368, 609, 626), (321, 414, 630, 343), (343, 630, 631, 342), (342, 631, 632, 341), (341, 632, 633, 340), (414, 415, 634, 630), (415, 416, 638, 634), (416, 417, 621, 638), (12, 16, 337, 333), (16, 17, 338, 337), (17, 18, 339, 338), (18, 19, 340, 339), (19, 20, 341, 340), (20, 21, 342, 341), (21, 22, 343, 342), (22, 0, 321, 343), (8, 23, 344, 329), (23, 24, 345, 344), (24, 25, 346, 345), (25, 26, 347, 346), (26, 27, 348, 347), (27, 28, 349, 348), (28, 29, 350, 349), (29, 1, 322, 350), (14, 30, 351, 335), (30, 31, 352, 351), (31, 32, 353, 352), (32, 33, 354, 353), (33, 34, 355, 354), (34, 35, 356, 355), (35, 36, 357, 356), (36, 3, 324, 357), (10, 37, 358, 331), (37, 38, 359, 358), (38, 39, 360, 359), (39, 40, 361, 360), (40, 41, 362, 361), (41, 42, 363, 362), (42, 43, 364, 363), (43, 2, 323, 364), (11, 44, 365, 332), (44, 45, 366, 365), (45, 46, 367, 366), (46, 47, 368, 367), (47, 48, 369, 368), (48, 49, 370, 369), (49, 50, 371, 370), (50, 4, 325, 371), (9, 51, 372, 330), (51, 52, 373, 372), (52, 53, 374, 373), (53, 54, 375, 374), (54, 55, 376, 375), (55, 56, 377, 376), (56, 57, 378, 377), (57, 5, 326, 378), (15, 58, 379, 336), (58, 59, 380, 379), (59, 60, 381, 380), (60, 61, 382, 381), (61, 62, 383, 382), (62, 63, 384, 383), (63, 64, 385, 384), (64, 6, 327, 385), (13, 65, 386, 334), (65, 66, 387, 386), (66, 67, 388, 387), (67, 68, 389, 388), (68, 69, 390, 389), (69, 70, 391, 390), (70, 71, 392, 391), (71, 7, 328, 392), (4, 72, 393, 325), (72, 73, 394, 393), (73, 74, 395, 394), (74, 75, 396, 395), (75, 76, 397, 396), (76, 77, 398, 397), (77, 78, 399, 398), (78, 8, 329, 399), (3, 79, 400, 324), (79, 80, 401, 400), (80, 81, 402, 401), (81, 82, 403, 402), (82, 83, 404, 403), (83, 84, 405, 404), (84, 85, 406, 405), (85, 9, 330, 406), (5, 86, 407, 326), (86, 87, 408, 407), (87, 88, 409, 408), (88, 89, 410, 409), (89, 90, 411, 410), (90, 91, 412, 411), (91, 92, 413, 412), (92, 10, 331, 413), (0, 93, 414, 321), (93, 94, 415, 414), (94, 95, 416, 415), (95, 96, 417, 416), (96, 97, 418, 417), (97, 98, 419, 418), (98, 99, 420, 419), (99, 11, 332, 420), (6, 100, 421, 327), (100, 101, 422, 421), (101, 102, 423, 422), (102, 103, 424, 423), (103, 104, 425, 424), (104, 105, 426, 425), (105, 106, 427, 426), (106, 12, 333, 427), (1, 107, 428, 322), (107, 108, 429, 428), (108, 109, 430, 429), (109, 110, 431, 430), (110, 111, 432, 431), (111, 112, 433, 432), (112, 113, 434, 433), (113, 13, 334, 434), (7, 114, 435, 328), (114, 115, 436, 435), (115, 116, 437, 436), (116, 117, 438, 437), (117, 118, 439, 438), (118, 119, 440, 439), (119, 120, 441, 440), (120, 14, 335, 441), (2, 121, 442, 323), (121, 122, 443, 442), (122, 123, 444, 443), (123, 124, 445, 444), (124, 125, 446, 445), (125, 126, 447, 446), (126, 127, 448, 447), (127, 15, 336, 448), (646, 643, 449), (652, 649, 449), (656, 654, 449), (645, 642, 449), (651, 648, 449), (655, 653, 449), (644, 657, 449), (650, 647, 449), (643, 650, 449), (649, 646, 449), (654, 652, 449), (642, 658, 656, 449), (648, 645, 449), (653, 651, 449), (657, 655, 449), (647, 659, 644, 449)])
_uv = me_plane.uv_layers.new(name='UVMap')
_uv.uv.foreach_set('vector', [0.1685, 0.03525, 0.1883, 0.05306, 0.1836, 0.07915, 0.1586, 0.04764, 0.1883, 0.05306, 0.2078, 0.06763, 0.2089, 0.1064, 0.1836, 0.07915, 0.2078, 0.06763, 0.2265, 0.07627, 0.233, 0.1208, 0.2089, 0.1064, 0.1586, 0.04764, 0.1836, 0.07915, 0.176, 0.1022, 0.147, 0.05776, 0.1836, 0.07915, 0.2089, 0.1064, 0.208, 0.1472, 0.176, 0.1022, 0.2089, 0.1064, 0.233, 0.1208, 0.2409, 0.1749, 0.208, 0.1472, 0.2773, 0.06224, 0.2914, 0.07469, 0.2737, 0.09723, 0.2611, 0.07155, 0.2914, 0.07469, 0.3067, 0.0835, 0.2888, 0.119, 0.2737, 0.09723, 0.3067, 0.0835, 0.3242, 0.08637, 0.3087, 0.1286, 0.2888, 0.119, 0.2611, 0.07155, 0.2737, 0.09723, 0.2545, 0.1155, 0.2442, 0.07703, 0.2737, 0.09723, 0.2888, 0.119, 0.2677, 0.1554, 0.2545, 0.1155, 0.2888, 0.119, 0.3087, 0.1286, 0.2898, 0.18, 0.2677, 0.1554, 0.3894, 0.05809, 0.3964, 0.07222, 0.3654, 0.09794, 0.3663, 0.07146, 0.3964, 0.07222, 0.4051, 0.08445, 0.3675, 0.122, 0.3654, 0.09794, 0.4051, 0.08445, 0.4172, 0.09291, 0.378, 0.1369, 0.3675, 0.122, 0.3663, 0.07146, 0.3654, 0.09794, 0.3352, 0.1195, 0.3443, 0.08174, 0.3654, 0.09794, 0.3675, 0.122, 0.3273, 0.1595, 0.3352, 0.1195, 0.3675, 0.122, 0.378, 0.1369, 0.3324, 0.1883, 0.3273, 0.1595, 0.4727, 0.09324, 0.4629, 0.1149, 0.4309, 0.1277, 0.4525, 0.09571, 0.4629, 0.1149, 0.4553, 0.1354, 0.413, 0.1582, 0.4309, 0.1277, 0.4553, 0.1354, 0.4521, 0.1532, 0.4062, 0.1827, 0.413, 0.1582, 0.4525, 0.09571, 0.4309, 0.1277, 0.4007, 0.1372, 0.4334, 0.09622, 0.4309, 0.1277, 0.413, 0.1582, 0.3683, 0.1805, 0.4007, 0.1372, 0.413, 0.1582, 0.4062, 0.1827, 0.3518, 0.2174, 0.3683, 0.1805, 0.4736, 0.1885, 0.4604, 0.2088, 0.4366, 0.2043, 0.463, 0.1788, 0.4604, 0.2088, 0.4508, 0.2288, 0.4146, 0.2302, 0.4366, 0.2043, 0.4508, 0.2288, 0.4474, 0.2481, 0.4054, 0.2548, 0.4146, 0.2302, 0.463, 0.1788, 0.4366, 0.2043, 0.416, 0.197, 0.4551, 0.1674, 0.4366, 0.2043, 0.4146, 0.2302, 0.3765, 0.2295, 0.416, 0.197, 0.4146, 0.2302, 0.4054, 0.2548, 0.3538, 0.263, 0.3765, 0.2295, 0.4761, 0.3004, 0.4648, 0.3145, 0.438, 0.2964, 0.4623, 0.2836, 0.4648, 0.3145, 0.4565, 0.3299, 0.4174, 0.3116, 0.438, 0.2964, 0.4565, 0.3299, 0.4535, 0.3474, 0.4084, 0.3316, 0.4174, 0.3116, 0.4623, 0.2836, 0.438, 0.2964, 0.4154, 0.2768, 0.4518, 0.2663, 0.438, 0.2964, 0.4174, 0.3116, 0.3774, 0.2902, 0.4154, 0.2768, 0.4174, 0.3116, 0.4084, 0.3316, 0.3543, 0.3125, 0.3774, 0.2902, 0.4786, 0.4123, 0.4631, 0.4192, 0.4383, 0.3884, 0.4666, 0.3893, 0.4631, 0.4192, 0.4498, 0.4281, 0.4127, 0.3906, 0.4383, 0.3884, 0.4498, 0.4281, 0.4405, 0.4405, 0.3966, 0.4016, 0.4127, 0.3906, 0.4666, 0.3893, 0.4383, 0.3884, 0.4174, 0.3581, 0.4574, 0.3674, 0.4383, 0.3884, 0.4127, 0.3906, 0.3754, 0.3503, 0.4174, 0.3581, 0.4127, 0.3906, 0.3966, 0.4016, 0.3451, 0.3561, 0.3754, 0.3503, 0.439, 0.4993, 0.4171, 0.4911, 0.4046, 0.4574, 0.4367, 0.4777, 0.4171, 0.4911, 0.3965, 0.4853, 0.3739, 0.441, 0.4046, 0.4574, 0.3965, 0.4853, 0.3784, 0.4843, 0.3492, 0.4362, 0.3739, 0.441, 0.4367, 0.4777, 0.4046, 0.4574, 0.3956, 0.4255, 0.4366, 0.4575, 0.4046, 0.4574, 0.3739, 0.441, 0.3521, 0.394, 0.3956, 0.4255, 0.3739, 0.441, 0.3492, 0.4362, 0.3148, 0.3791, 0.3521, 0.394, 0.3423, 0.514, 0.322, 0.5007, 0.3269, 0.4732, 0.3523, 0.5005, 0.322, 0.5007, 0.302, 0.4909, 0.3011, 0.45, 0.3269, 0.4732, 0.302, 0.4909, 0.2828, 0.4869, 0.2766, 0.4397, 0.3011, 0.45, 0.3523, 0.5005, 0.3269, 0.4732, 0.3345, 0.449, 0.3639, 0.4899, 0.3269, 0.4732, 0.3011, 0.45, 0.3022, 0.4075, 0.3345, 0.449, 0.3011, 0.45, 0.2766, 0.4397, 0.269, 0.3829, 0.3022, 0.4075, 0.2308, 0.5125, 0.2171, 0.4968, 0.2351, 0.4708, 0.2474, 0.4999, 0.2171, 0.4968, 0.2021, 0.4841, 0.2204, 0.4454, 0.2351, 0.4708, 0.2021, 0.4841, 0.1851, 0.4768, 0.2009, 0.4319, 0.2204, 0.4454, 0.2474, 0.4999, 0.2351, 0.4708, 0.2547, 0.4489, 0.2647, 0.4905, 0.2351, 0.4708, 0.2204, 0.4454, 0.2418, 0.4058, 0.2547, 0.4489, 0.2204, 0.4454, 0.2009, 0.4319, 0.2201, 0.3778, 0.2418, 0.4058, 0.1214, 0.4912, 0.1145, 0.4759, 0.145, 0.4544, 0.144, 0.4823, 0.1145, 0.4759, 0.1058, 0.4632, 0.143, 0.4292, 0.145, 0.4544, 0.1058, 0.4632, 0.09376, 0.4549, 0.1326, 0.4138, 0.143, 0.4292, 0.144, 0.4823, 0.145, 0.4544, 0.1749, 0.437, 0.1655, 0.4767, 0.145, 0.4544, 0.143, 0.4292, 0.1829, 0.3951, 0.1749, 0.437, 0.143, 0.4292, 0.1326, 0.4138, 0.1779, 0.3649, 0.1829, 0.3951, 0.03788, 0.4578, 0.04754, 0.4374, 0.07961, 0.4238, 0.05827, 0.454, 0.04754, 0.4374, 0.05505, 0.4181, 0.09735, 0.3947, 0.07961, 0.4238, 0.05505, 0.4181, 0.05814, 0.401, 0.1041, 0.3714, 0.09735, 0.3947, 0.05827, 0.454, 0.07961, 0.4238, 0.1099, 0.4137, 0.07747, 0.4523, 0.07961, 0.4238, 0.09735, 0.3947, 0.1421, 0.3723, 0.1099, 0.4137, 0.09735, 0.3947, 0.1041, 0.3714, 0.1584, 0.3368, 0.1421, 0.3723, 0.03658, 0.3666, 0.04978, 0.3463, 0.07356, 0.3506, 0.04722, 0.3762, 0.04978, 0.3463, 0.05933, 0.3263, 0.09556, 0.3248, 0.07356, 0.3506, 0.05933, 0.3263, 0.06276, 0.307, 0.1048, 0.3002, 0.09556, 0.3248, 0.04722, 0.3762, 0.07356, 0.3506, 0.09418, 0.3577, 0.05507, 0.3873, 0.07356, 0.3506, 0.09556, 0.3248, 0.1337, 0.3253, 0.09418, 0.3577, 0.09556, 0.3248, 0.1048, 0.3002, 0.1563, 0.292, 0.1337, 0.3253, 0.03403, 0.2547, 0.04534, 0.2405, 0.07215, 0.2586, 0.04792, 0.2714, 0.04534, 0.2405, 0.05366, 0.2251, 0.09282, 0.2434, 0.07215, 0.2586, 0.05366, 0.2251, 0.05668, 0.2077, 0.1018, 0.2234, 0.09282, 0.2434, 0.04792, 0.2714, 0.07215, 0.2586, 0.09481, 0.2783, 0.05834, 0.2888, 0.07215, 0.2586, 0.09282, 0.2434, 0.1328, 0.2649, 0.09481, 0.2783, 0.09282, 0.2434, 0.1018, 0.2234, 0.1558, 0.2425, 0.1328, 0.2649, 0.0316, 0.1428, 0.04707, 0.1358, 0.07189, 0.1666, 0.04362, 0.1657, 0.04707, 0.1358, 0.06044, 0.1266, 0.09753, 0.1641, 0.07189, 0.1666, 0.06044, 0.1266, 0.0698, 0.1137, 0.1137, 0.1524, 0.09753, 0.1641, 0.04362, 0.1657, 0.07189, 0.1666, 0.09279, 0.1969, 0.05277, 0.1876, 0.07189, 0.1666, 0.09753, 0.1641, 0.1348, 0.2045, 0.09279, 0.1969, 0.09753, 0.1641, 0.1137, 0.1524, 0.1652, 0.1981, 0.1348, 0.2045, 0.07162, 0.05177, 0.0936, 0.05861, 0.1059, 0.09407, 0.07373, 0.07467, 0.0936, 0.05861, 0.1144, 0.06324, 0.1367, 0.1099, 0.1059, 0.09407, 0.1144, 0.06324, 0.1325, 0.06348, 0.1614, 0.1145, 0.1367, 0.1099, 0.07373, 0.07467, 0.1059, 0.09407, 0.1148, 0.1274, 0.07377, 0.09592, 0.1059, 0.09407, 0.1367, 0.1099, 0.1584, 0.1588, 0.1148, 0.1274, 0.1367, 0.1099, 0.1614, 0.1145, 0.1955, 0.1742, 0.1584, 0.1588, 0.2442, 0.07703, 0.2545, 0.1155, 0.233, 0.1208, 0.2265, 0.07627, 0.2545, 0.1155, 0.2677, 0.1554, 0.2409, 0.1749, 0.233, 0.1208, 0.3443, 0.08174, 0.3352, 0.1195, 0.3087, 0.1286, 0.3242, 0.08637, 0.3352, 0.1195, 0.3273, 0.1595, 0.2898, 0.18, 0.3087, 0.1286, 0.4334, 0.09622, 0.4007, 0.1372, 0.378, 0.1369, 0.4172, 0.09291, 0.4007, 0.1372, 0.3683, 0.1805, 0.3324, 0.1883, 0.378, 0.1369, 0.4551, 0.1674, 0.416, 0.197, 0.4062, 0.1827, 0.4521, 0.1532, 0.416, 0.197, 0.3765, 0.2295, 0.3518, 0.2174, 0.4062, 0.1827, 0.4518, 0.2663, 0.4154, 0.2768, 0.4054, 0.2548, 0.4474, 0.2481, 0.4154, 0.2768, 0.3774, 0.2902, 0.3538, 0.263, 0.4054, 0.2548, 0.4574, 0.3674, 0.4174, 0.3581, 0.4084, 0.3316, 0.4535, 0.3474, 0.4174, 0.3581, 0.3754, 0.3503, 0.3543, 0.3125, 0.4084, 0.3316, 0.4366, 0.4575, 0.3956, 0.4255, 0.3966, 0.4016, 0.4405, 0.4405, 0.3956, 0.4255, 0.3521, 0.394, 0.3451, 0.3561, 0.3966, 0.4016, 0.3639, 0.4899, 0.3345, 0.449, 0.3492, 0.4362, 0.3784, 0.4843, 0.3345, 0.449, 0.3022, 0.4075, 0.3148, 0.3791, 0.3492, 0.4362, 0.2647, 0.4905, 0.2547, 0.4489, 0.2766, 0.4397, 0.2828, 0.4869, 0.2547, 0.4489, 0.2418, 0.4058, 0.269, 0.3829, 0.2766, 0.4397, 0.1655, 0.4767, 0.1749, 0.437, 0.2009, 0.4319, 0.1851, 0.4768, 0.1749, 0.437, 0.1829, 0.3951, 0.2201, 0.3778, 0.2009, 0.4319, 0.07747, 0.4523, 0.1099, 0.4137, 0.1326, 0.4138, 0.09376, 0.4549, 0.1099, 0.4137, 0.1421, 0.3723, 0.1779, 0.3649, 0.1326, 0.4138, 0.05507, 0.3873, 0.09418, 0.3577, 0.1041, 0.3714, 0.05814, 0.401, 0.09418, 0.3577, 0.1337, 0.3253, 0.1584, 0.3368, 0.1041, 0.3714, 0.05834, 0.2888, 0.09481, 0.2783, 0.1048, 0.3002, 0.06276, 0.307, 0.09481, 0.2783, 0.1328, 0.2649, 0.1563, 0.292, 0.1048, 0.3002, 0.05277, 0.1876, 0.09279, 0.1969, 0.1018, 0.2234, 0.05668, 0.2077, 0.09279, 0.1969, 0.1348, 0.2045, 0.1558, 0.2425, 0.1018, 0.2234, 0.07377, 0.09592, 0.1148, 0.1274, 0.1137, 0.1524, 0.0698, 0.1137, 0.1148, 0.1274, 0.1584, 0.1588, 0.1652, 0.1981, 0.1137, 0.1524, 0.147, 0.05776, 0.176, 0.1022, 0.1614, 0.1145, 0.1325, 0.06348, 0.176, 0.1022, 0.208, 0.1472, 0.1955, 0.1742, 0.1614, 0.1145, 0.208, 0.1472, 0.2409, 0.1749, 0.2551, 0.2775, 0.1955, 0.1742, 0.2677, 0.1554, 0.2898, 0.18, 0.2551, 0.2775, 0.2409, 0.1749, 0.3273, 0.1595, 0.3324, 0.1883, 0.2551, 0.2775, 0.2898, 0.18, 0.3683, 0.1805, 0.3518, 0.2174, 0.2551, 0.2775, 0.3324, 0.1883, 0.3765, 0.2295, 0.3538, 0.263, 0.2551, 0.2775, 0.3518, 0.2174, 0.3774, 0.2902, 0.3543, 0.3125, 0.2551, 0.2775, 0.3538, 0.263, 0.3754, 0.3503, 0.3451, 0.3561, 0.2551, 0.2775, 0.3543, 0.3125, 0.3521, 0.394, 0.3148, 0.3791, 0.2551, 0.2775, 0.3451, 0.3561, 0.3022, 0.4075, 0.269, 0.3829, 0.2551, 0.2775, 0.3148, 0.3791, 0.2418, 0.4058, 0.2201, 0.3778, 0.2551, 0.2775, 0.269, 0.3829, 0.1829, 0.3951, 0.1779, 0.3649, 0.2551, 0.2775, 0.2201, 0.3778, 0.1421, 0.3723, 0.1584, 0.3368, 0.2551, 0.2775, 0.1779, 0.3649, 0.1337, 0.3253, 0.1563, 0.292, 0.2551, 0.2775, 0.1584, 0.3368, 0.1328, 0.2649, 0.1558, 0.2425, 0.2551, 0.2775, 0.1563, 0.292, 0.1348, 0.2045, 0.1652, 0.1981, 0.2551, 0.2775, 0.1558, 0.2425, 0.1584, 0.1588, 0.1955, 0.1742, 0.2551, 0.2775, 0.1652, 0.1981, 0.163, 0.01823, 0.1775, 0.0219, 0.1685, 0.03525, 0.1484, 0.01599, 0.1775, 0.0219, 0.1919, 0.02617, 0.1883, 0.05306, 0.1685, 0.03525, 0.1919, 0.02617, 0.2063, 0.0309, 0.2078, 0.06763, 0.1883, 0.05306, 0.2063, 0.0309, 0.2207, 0.03576, 0.2265, 0.07627, 0.2078, 0.06763, 0.1484, 0.01599, 0.1685, 0.03525, 0.1586, 0.04764, 0.1339, 0.01473, 0.1339, 0.01473, 0.1586, 0.04764, 0.147, 0.05776, 0.1197, 0.0147, 0.1197, 0.0147, 0.147, 0.05776, 0.1325, 0.06348, 0.1058, 0.01597, 0.2786, 0.05042, 0.2934, 0.05101, 0.2773, 0.06224, 0.264, 0.04797, 0.2934, 0.05101, 0.3083, 0.0507, 0.2914, 0.07469, 0.2773, 0.06224, 0.3083, 0.0507, 0.3232, 0.04957, 0.3067, 0.0835, 0.2914, 0.07469, 0.3232, 0.04957, 0.3383, 0.04792, 0.3242, 0.08637, 0.3067, 0.0835, 0.264, 0.04797, 0.2773, 0.06224, 0.2611, 0.07155, 0.2495, 0.04462, 0.2495, 0.04462, 0.2611, 0.07155, 0.2442, 0.07703, 0.235, 0.04045, 0.235, 0.04045, 0.2442, 0.07703, 0.2265, 0.07627, 0.2207, 0.03576, 0.3982, 0.04255, 0.413, 0.04334, 0.3894, 0.05809, 0.3833, 0.04318, 0.413, 0.04334, 0.4273, 0.04506, 0.3964, 0.07222, 0.3894, 0.05809, 0.4273, 0.04506, 0.441, 0.04792, 0.4051, 0.08445, 0.3964, 0.07222, 0.441, 0.04792, 0.4537, 0.05194, 0.4172, 0.09291, 0.4051, 0.08445, 0.3833, 0.04318, 0.3894, 0.05809, 0.3663, 0.07146, 0.3683, 0.04441, 0.3683, 0.04441, 0.3663, 0.07146, 0.3443, 0.08174, 0.3533, 0.0461, 0.3533, 0.0461, 0.3443, 0.08174, 0.3242, 0.08637, 0.3383, 0.04792, 0.4899, 0.07969, 0.4933, 0.08992, 0.4727, 0.09324, 0.4834, 0.07109, 0.4933, 0.08992, 0.4952, 0.101, 0.4629, 0.1149, 0.4727, 0.09324, 0.4952, 0.101, 0.4955, 0.1131, 0.4553, 0.1354, 0.4629, 0.1149, 0.4955, 0.1131, 0.4946, 0.126, 0.4521, 0.1532, 0.4553, 0.1354, 0.4834, 0.07109, 0.4727, 0.09324, 0.4525, 0.09571, 0.4752, 0.0635, 0.4752, 0.0635, 0.4525, 0.09571, 0.4334, 0.09622, 0.4652, 0.05713, 0.4652, 0.05713, 0.4334, 0.09622, 0.4172, 0.09291, 0.4537, 0.05194, 0.4866, 0.1826, 0.4856, 0.1974, 0.4736, 0.1885, 0.4886, 0.168, 0.4856, 0.1974, 0.4851, 0.2122, 0.4604, 0.2088, 0.4736, 0.1885, 0.4851, 0.2122, 0.4851, 0.227, 0.4508, 0.2288, 0.4604, 0.2088, 0.4851, 0.227, 0.4856, 0.2419, 0.4474, 0.2481, 0.4508, 0.2288, 0.4886, 0.168, 0.4736, 0.1885, 0.463, 0.1788, 0.4908, 0.1536, 0.4908, 0.1536, 0.463, 0.1788, 0.4551, 0.1674, 0.4929, 0.1395, 0.4929, 0.1395, 0.4551, 0.1674, 0.4521, 0.1532, 0.4946, 0.126, 0.4903, 0.3019, 0.4917, 0.3169, 0.4761, 0.3004, 0.4889, 0.2868, 0.4917, 0.3169, 0.493, 0.3318, 0.4648, 0.3145, 0.4761, 0.3004, 0.493, 0.3318, 0.4941, 0.3468, 0.4565, 0.3299, 0.4648, 0.3145, 0.4941, 0.3468, 0.495, 0.3618, 0.4535, 0.3474, 0.4565, 0.3299, 0.4889, 0.2868, 0.4761, 0.3004, 0.4623, 0.2836, 0.4876, 0.2719, 0.4876, 0.2719, 0.4623, 0.2836, 0.4518, 0.2663, 0.4864, 0.2569, 0.4864, 0.2569, 0.4518, 0.2663, 0.4474, 0.2481, 0.4856, 0.2419, 0.4939, 0.4211, 0.4919, 0.4357, 0.4786, 0.4123, 0.495, 0.4063, 0.4919, 0.4357, 0.4892, 0.45, 0.4631, 0.4192, 0.4786, 0.4123, 0.4892, 0.45, 0.4856, 0.4638, 0.4498, 0.4281, 0.4631, 0.4192, 0.4856, 0.4638, 0.4811, 0.4767, 0.4405, 0.4405, 0.4498, 0.4281, 0.495, 0.4063, 0.4786, 0.4123, 0.4666, 0.3893, 0.4955, 0.3915, 0.4955, 0.3915, 0.4666, 0.3893, 0.4574, 0.3674, 0.4955, 0.3767, 0.4955, 0.3767, 0.4574, 0.3674, 0.4535, 0.3474, 0.495, 0.3618, 0.4525, 0.5162, 0.4421, 0.5213, 0.439, 0.4993, 0.4613, 0.5084, 0.4421, 0.5213, 0.4308, 0.5251, 0.4171, 0.4911, 0.439, 0.4993, 0.4308, 0.5251, 0.4185, 0.5275, 0.3965, 0.4853, 0.4171, 0.4911, 0.4185, 0.5275, 0.4054, 0.5288, 0.3784, 0.4843, 0.3965, 0.4853, 0.4613, 0.5084, 0.439, 0.4993, 0.4367, 0.4777, 0.469, 0.4993, 0.469, 0.4993, 0.4367, 0.4777, 0.4366, 0.4575, 0.4756, 0.4886, 0.4756, 0.4886, 0.4366, 0.4575, 0.4405, 0.4405, 0.4811, 0.4767, 0.348, 0.5288, 0.3331, 0.5289, 0.3423, 0.514, 0.3628, 0.529, 0.3331, 0.5289, 0.3182, 0.5293, 0.322, 0.5007, 0.3423, 0.514, 0.3182, 0.5293, 0.3033, 0.5297, 0.302, 0.4909, 0.322, 0.5007, 0.3033, 0.5297, 0.2884, 0.5301, 0.2828, 0.4869, 0.302, 0.4909, 0.3628, 0.529, 0.3423, 0.514, 0.3523, 0.5005, 0.3774, 0.5293, 0.3774, 0.5293, 0.3523, 0.5005, 0.3639, 0.4899, 0.3917, 0.5293, 0.3917, 0.5293, 0.3639, 0.4899, 0.3784, 0.4843, 0.4054, 0.5288, 0.2291, 0.5285, 0.2145, 0.5266, 0.2308, 0.5125, 0.2439, 0.5296, 0.2145, 0.5266, 0.1999, 0.5241, 0.2171, 0.4968, 0.2308, 0.5125, 0.1999, 0.5241, 0.1853, 0.5212, 0.2021, 0.4841, 0.2171, 0.4968, 0.1853, 0.5212, 0.1708, 0.5179, 0.1851, 0.4768, 0.2021, 0.4841, 0.2439, 0.5296, 0.2308, 0.5125, 0.2474, 0.4999, 0.2587, 0.5302, 0.2587, 0.5302, 0.2474, 0.4999, 0.2647, 0.4905, 0.2735, 0.5303, 0.2735, 0.5303, 0.2647, 0.4905, 0.2828, 0.4869, 0.2884, 0.5301, 0.1128, 0.5044, 0.09825, 0.5016, 0.1214, 0.4912, 0.1273, 0.5076, 0.09825, 0.5016, 0.084, 0.4989, 0.1145, 0.4759, 0.1214, 0.4912, 0.084, 0.4989, 0.07032, 0.4961, 0.1058, 0.4632, 0.1145, 0.4759, 0.07032, 0.4961, 0.05751, 0.4928, 0.09376, 0.4549, 0.1058, 0.4632, 0.1273, 0.5076, 0.1214, 0.4912, 0.144, 0.4823, 0.1418, 0.511, 0.1418, 0.511, 0.144, 0.4823, 0.1655, 0.4767, 0.1563, 0.5145, 0.1563, 0.5145, 0.1655, 0.4767, 0.1851, 0.4768, 0.1708, 0.5179, 0.02072, 0.4715, 0.01713, 0.4625, 0.03788, 0.4578, 0.02738, 0.4784, 0.01713, 0.4625, 0.01514, 0.4524, 0.04754, 0.4374, 0.03788, 0.4578, 0.01514, 0.4524, 0.01477, 0.441, 0.05505, 0.4181, 0.04754, 0.4374, 0.01477, 0.441, 0.01562, 0.4286, 0.05814, 0.401, 0.05505, 0.4181, 0.02738, 0.4784, 0.03788, 0.4578, 0.05827, 0.454, 0.03574, 0.4843, 0.03574, 0.4843, 0.05827, 0.454, 0.07747, 0.4523, 0.04588, 0.489, 0.04588, 0.489, 0.07747, 0.4523, 0.09376, 0.4549, 0.05751, 0.4928, 0.02353, 0.3725, 0.02458, 0.3577, 0.03658, 0.3666, 0.02159, 0.3871, 0.02458, 0.3577, 0.0251, 0.3429, 0.04978, 0.3463, 0.03658, 0.3666, 0.0251, 0.3429, 0.02507, 0.328, 0.05933, 0.3263, 0.04978, 0.3463, 0.02507, 0.328, 0.02459, 0.3131, 0.06276, 0.307, 0.05933, 0.3263, 0.02159, 0.3871, 0.03658, 0.3666, 0.04722, 0.3762, 0.01942, 0.4014, 0.01942, 0.4014, 0.04722, 0.3762, 0.05507, 0.3873, 0.0173, 0.4153, 0.0173, 0.4153, 0.05507, 0.3873, 0.05814, 0.401, 0.01562, 0.4286, 0.01989, 0.2532, 0.01848, 0.2382, 0.03403, 0.2547, 0.02129, 0.2682, 0.01848, 0.2382, 0.01717, 0.2232, 0.04534, 0.2405, 0.03403, 0.2547, 0.01717, 0.2232, 0.01604, 0.2082, 0.05366, 0.2251, 0.04534, 0.2405, 0.01604, 0.2082, 0.01519, 0.1933, 0.05668, 0.2077, 0.05366, 0.2251, 0.02129, 0.2682, 0.03403, 0.2547, 0.04792, 0.2714, 0.0226, 0.2832, 0.0226, 0.2832, 0.04792, 0.2714, 0.05834, 0.2888, 0.02373, 0.2982, 0.02373, 0.2982, 0.05834, 0.2888, 0.06276, 0.307, 0.02459, 0.3131, 0.01624, 0.134, 0.01827, 0.1194, 0.0316, 0.1428, 0.0152, 0.1487, 0.01827, 0.1194, 0.02097, 0.105, 0.04707, 0.1358, 0.0316, 0.1428, 0.02097, 0.105, 0.02456, 0.09111, 0.06044, 0.1266, 0.04707, 0.1358, 0.02456, 0.09111, 0.0291, 0.07786, 0.0698, 0.1137, 0.06044, 0.1266, 0.0152, 0.1487, 0.0316, 0.1428, 0.04362, 0.1657, 0.01467, 0.1635, 0.01467, 0.1635, 0.04362, 0.1657, 0.05277, 0.1876, 0.0147, 0.1784, 0.0147, 0.1784, 0.05277, 0.1876, 0.05668, 0.2077, 0.01519, 0.1933, 0.05804, 0.03505, 0.06862, 0.02821, 0.07162, 0.05177, 0.04918, 0.044, 0.06862, 0.02821, 0.08012, 0.02266, 0.0936, 0.05861, 0.07162, 0.05177, 0.08012, 0.02266, 0.09258, 0.0186, 0.1144, 0.06324, 0.0936, 0.05861, 0.09258, 0.0186, 0.1058, 0.01597, 0.1325, 0.06348, 0.1144, 0.06324, 0.04918, 0.044, 0.07162, 0.05177, 0.07373, 0.07467, 0.04134, 0.05412, 0.04134, 0.05412, 0.07373, 0.07467, 0.07377, 0.09592, 0.03467, 0.06547, 0.03467, 0.06547, 0.07377, 0.09592, 0.0698, 0.1137, 0.0291, 0.07786, 0.656, 0.5097, 0.6462, 0.4974, 0.6712, 0.4658, 0.6759, 0.4919, 0.6759, 0.4919, 0.6712, 0.4658, 0.6965, 0.4386, 0.6954, 0.4774, 0.6954, 0.4774, 0.6965, 0.4386, 0.7206, 0.4242, 0.7141, 0.4687, 0.6462, 0.4974, 0.6346, 0.4872, 0.6636, 0.4428, 0.6712, 0.4658, 0.6712, 0.4658, 0.6636, 0.4428, 0.6955, 0.3978, 0.6965, 0.4386, 0.6965, 0.4386, 0.6955, 0.3978, 0.7285, 0.37, 0.7206, 0.4242, 0.7649, 0.4827, 0.7486, 0.4734, 0.7613, 0.4478, 0.7789, 0.4703, 0.7789, 0.4703, 0.7613, 0.4478, 0.7764, 0.426, 0.7943, 0.4615, 0.7943, 0.4615, 0.7764, 0.426, 0.7963, 0.4164, 0.8118, 0.4586, 0.7486, 0.4734, 0.7318, 0.468, 0.7421, 0.4295, 0.7613, 0.4478, 0.7613, 0.4478, 0.7421, 0.4295, 0.7553, 0.3896, 0.7764, 0.426, 0.7764, 0.426, 0.7553, 0.3896, 0.7774, 0.365, 0.7963, 0.4164, 0.877, 0.4869, 0.8539, 0.4735, 0.853, 0.447, 0.8839, 0.4728, 0.8839, 0.4728, 0.853, 0.447, 0.8551, 0.423, 0.8927, 0.4605, 0.8927, 0.4605, 0.8551, 0.423, 0.8655, 0.4081, 0.9047, 0.4521, 0.8539, 0.4735, 0.8319, 0.4632, 0.8227, 0.4255, 0.853, 0.447, 0.853, 0.447, 0.8227, 0.4255, 0.8148, 0.3855, 0.8551, 0.423, 0.8551, 0.423, 0.8148, 0.3855, 0.82, 0.3566, 0.8655, 0.4081, 0.9603, 0.4518, 0.94, 0.4493, 0.9185, 0.4173, 0.9505, 0.4301, 0.9505, 0.4301, 0.9185, 0.4173, 0.9006, 0.3867, 0.9429, 0.4096, 0.9429, 0.4096, 0.9006, 0.3867, 0.8937, 0.3623, 0.9397, 0.3918, 0.94, 0.4493, 0.9209, 0.4488, 0.8883, 0.4078, 0.9185, 0.4173, 0.9185, 0.4173, 0.8883, 0.4078, 0.8559, 0.3645, 0.9006, 0.3867, 0.9006, 0.3867, 0.8559, 0.3645, 0.8394, 0.3276, 0.8937, 0.3623, 0.9612, 0.3565, 0.9505, 0.3662, 0.9242, 0.3407, 0.948, 0.3362, 0.948, 0.3362, 0.9242, 0.3407, 0.9022, 0.3148, 0.9384, 0.3162, 0.9384, 0.3162, 0.9022, 0.3148, 0.8929, 0.2902, 0.935, 0.2969, 0.9505, 0.3662, 0.9427, 0.3776, 0.9036, 0.348, 0.9242, 0.3407, 0.9242, 0.3407, 0.9036, 0.348, 0.8641, 0.3155, 0.9022, 0.3148, 0.9022, 0.3148, 0.8641, 0.3155, 0.8414, 0.282, 0.8929, 0.2902, 0.9637, 0.2446, 0.9498, 0.2614, 0.9256, 0.2485, 0.9524, 0.2304, 0.9524, 0.2304, 0.9256, 0.2485, 0.9049, 0.2334, 0.9441, 0.215, 0.9441, 0.215, 0.9049, 0.2334, 0.8959, 0.2134, 0.9411, 0.1976, 0.9498, 0.2614, 0.9394, 0.2787, 0.9029, 0.2682, 0.9256, 0.2485, 0.9256, 0.2485, 0.9029, 0.2682, 0.865, 0.2548, 0.9049, 0.2334, 0.9049, 0.2334, 0.865, 0.2548, 0.8419, 0.2325, 0.8959, 0.2134, 0.9661, 0.1327, 0.9541, 0.1556, 0.9259, 0.1566, 0.9507, 0.1258, 0.9507, 0.1258, 0.9259, 0.1566, 0.9002, 0.1544, 0.9373, 0.1169, 0.9373, 0.1169, 0.9002, 0.1544, 0.8842, 0.1434, 0.928, 0.1044, 0.9541, 0.1556, 0.945, 0.1776, 0.905, 0.1869, 0.9259, 0.1566, 0.9259, 0.1566, 0.905, 0.1869, 0.8629, 0.1947, 0.9002, 0.1544, 0.9002, 0.1544, 0.8629, 0.1947, 0.8326, 0.1889, 0.8842, 0.1434, 0.9265, 0.04573, 0.9243, 0.06731, 0.8922, 0.08762, 0.9047, 0.05392, 0.9047, 0.05392, 0.8922, 0.08762, 0.8615, 0.104, 0.884, 0.05968, 0.884, 0.05968, 0.8615, 0.104, 0.8368, 0.1088, 0.866, 0.06065, 0.9243, 0.06731, 0.9241, 0.08747, 0.8832, 0.1195, 0.8922, 0.08762, 0.8922, 0.08762, 0.8832, 0.1195, 0.8396, 0.151, 0.8615, 0.104, 0.8615, 0.104, 0.8396, 0.151, 0.8024, 0.1659, 0.8368, 0.1088, 0.8299, 0.03095, 0.8398, 0.04446, 0.8144, 0.07181, 0.8095, 0.04426, 0.8095, 0.04426, 0.8144, 0.07181, 0.7887, 0.09495, 0.7896, 0.05413, 0.7896, 0.05413, 0.7887, 0.09495, 0.7642, 0.1053, 0.7704, 0.0581, 0.8398, 0.04446, 0.8515, 0.05508, 0.8221, 0.09597, 0.8144, 0.07181, 0.8144, 0.07181, 0.8221, 0.09597, 0.7898, 0.1375, 0.7887, 0.09495, 0.7887, 0.09495, 0.7898, 0.1375, 0.7565, 0.1621, 0.7642, 0.1053, 0.7184, 0.03246, 0.735, 0.04505, 0.7227, 0.07417, 0.7047, 0.04818, 0.7047, 0.04818, 0.7227, 0.07417, 0.708, 0.09963, 0.6897, 0.06091, 0.6897, 0.06091, 0.708, 0.09963, 0.6885, 0.1131, 0.6727, 0.0682, 0.735, 0.04505, 0.7522, 0.05445, 0.7423, 0.09609, 0.7227, 0.07417, 0.7227, 0.07417, 0.7423, 0.09609, 0.7294, 0.1392, 0.708, 0.09963, 0.708, 0.09963, 0.7294, 0.1392, 0.7077, 0.1671, 0.6885, 0.1131, 0.6089, 0.0538, 0.6315, 0.06267, 0.6326, 0.09061, 0.6021, 0.06904, 0.6021, 0.06904, 0.6326, 0.09061, 0.6306, 0.1158, 0.5934, 0.08177, 0.5934, 0.08177, 0.6306, 0.1158, 0.6202, 0.1312, 0.5813, 0.09008, 0.6315, 0.06267, 0.6531, 0.06824, 0.6624, 0.108, 0.6326, 0.09061, 0.6326, 0.09061, 0.6624, 0.108, 0.6705, 0.1499, 0.6306, 0.1158, 0.6306, 0.1158, 0.6705, 0.1499, 0.6655, 0.1801, 0.6202, 0.1312, 0.5254, 0.0872, 0.5458, 0.09103, 0.5672, 0.1212, 0.5351, 0.1075, 0.5351, 0.1075, 0.5672, 0.1212, 0.5849, 0.1503, 0.5426, 0.1269, 0.5426, 0.1269, 0.5849, 0.1503, 0.5917, 0.1736, 0.5457, 0.144, 0.5458, 0.09103, 0.565, 0.09266, 0.5975, 0.1313, 0.5672, 0.1212, 0.5672, 0.1212, 0.5975, 0.1313, 0.6296, 0.1727, 0.5849, 0.1503, 0.5849, 0.1503, 0.6296, 0.1727, 0.646, 0.2082, 0.5917, 0.1736, 0.5241, 0.1784, 0.5348, 0.1688, 0.5611, 0.1943, 0.5373, 0.1987, 0.5373, 0.1987, 0.5611, 0.1943, 0.5831, 0.2201, 0.5469, 0.2187, 0.5469, 0.2187, 0.5831, 0.2201, 0.5924, 0.2447, 0.5503, 0.238, 0.5348, 0.1688, 0.5426, 0.1577, 0.5817, 0.1873, 0.5611, 0.1943, 0.5611, 0.1943, 0.5817, 0.1873, 0.6212, 0.2197, 0.5831, 0.2201, 0.5831, 0.2201, 0.6212, 0.2197, 0.6439, 0.253, 0.5924, 0.2447, 0.5216, 0.2903, 0.5355, 0.2735, 0.5597, 0.2864, 0.5329, 0.3045, 0.5329, 0.3045, 0.5597, 0.2864, 0.5804, 0.3015, 0.5412, 0.3199, 0.5412, 0.3199, 0.5804, 0.3015, 0.5894, 0.3216, 0.5442, 0.3373, 0.5355, 0.2735, 0.5459, 0.2562, 0.5824, 0.2667, 0.5597, 0.2864, 0.5597, 0.2864, 0.5824, 0.2667, 0.6203, 0.2801, 0.5804, 0.3015, 0.5804, 0.3015, 0.6203, 0.2801, 0.6434, 0.3025, 0.5894, 0.3216, 0.5192, 0.4022, 0.5312, 0.3793, 0.5595, 0.3784, 0.5346, 0.4092, 0.5346, 0.4092, 0.5595, 0.3784, 0.5851, 0.3809, 0.548, 0.4184, 0.548, 0.4184, 0.5851, 0.3809, 0.6012, 0.3926, 0.5574, 0.4313, 0.5312, 0.3793, 0.5403, 0.3573, 0.5804, 0.3481, 0.5595, 0.3784, 0.5595, 0.3784, 0.5804, 0.3481, 0.6224, 0.3405, 0.5851, 0.3809, 0.5851, 0.3809, 0.6224, 0.3405, 0.6528, 0.3469, 0.6012, 0.3926, 0.5592, 0.4932, 0.5613, 0.4703, 0.5935, 0.4509, 0.5812, 0.4864, 0.5812, 0.4864, 0.5935, 0.4509, 0.6243, 0.4351, 0.6019, 0.4817, 0.6019, 0.4817, 0.6243, 0.4351, 0.649, 0.4305, 0.6201, 0.4815, 0.5613, 0.4703, 0.5613, 0.4491, 0.6023, 0.4176, 0.5935, 0.4509, 0.5935, 0.4509, 0.6023, 0.4176, 0.6459, 0.3862, 0.6243, 0.4351, 0.6243, 0.4351, 0.6459, 0.3862, 0.6831, 0.3708, 0.649, 0.4305, 0.7318, 0.468, 0.7141, 0.4687, 0.7206, 0.4242, 0.7421, 0.4295, 0.7421, 0.4295, 0.7206, 0.4242, 0.7285, 0.37, 0.7553, 0.3896, 0.8319, 0.4632, 0.8118, 0.4586, 0.7963, 0.4164, 0.8227, 0.4255, 0.8227, 0.4255, 0.7963, 0.4164, 0.7774, 0.365, 0.8148, 0.3855, 0.9209, 0.4488, 0.9047, 0.4521, 0.8655, 0.4081, 0.8883, 0.4078, 0.8883, 0.4078, 0.8655, 0.4081, 0.82, 0.3566, 0.8559, 0.3645, 0.9427, 0.3776, 0.9397, 0.3918, 0.8937, 0.3623, 0.9036, 0.348, 0.9036, 0.348, 0.8937, 0.3623, 0.8394, 0.3276, 0.8641, 0.3155, 0.9394, 0.2787, 0.935, 0.2969, 0.8929, 0.2902, 0.9029, 0.2682, 0.9029, 0.2682, 0.8929, 0.2902, 0.8414, 0.282, 0.865, 0.2548, 0.945, 0.1776, 0.9411, 0.1976, 0.8959, 0.2134, 0.905, 0.1869, 0.905, 0.1869, 0.8959, 0.2134, 0.8419, 0.2325, 0.8629, 0.1947, 0.9241, 0.08747, 0.928, 0.1044, 0.8842, 0.1434, 0.8832, 0.1195, 0.8832, 0.1195, 0.8842, 0.1434, 0.8326, 0.1889, 0.8396, 0.151, 0.8515, 0.05508, 0.866, 0.06065, 0.8368, 0.1088, 0.8221, 0.09597, 0.8221, 0.09597, 0.8368, 0.1088, 0.8024, 0.1659, 0.7898, 0.1375, 0.7522, 0.05445, 0.7704, 0.0581, 0.7642, 0.1053, 0.7423, 0.09609, 0.7423, 0.09609, 0.7642, 0.1053, 0.7565, 0.1621, 0.7294, 0.1392, 0.6531, 0.06824, 0.6727, 0.0682, 0.6885, 0.1131, 0.6624, 0.108, 0.6624, 0.108, 0.6885, 0.1131, 0.7077, 0.1671, 0.6705, 0.1499, 0.565, 0.09266, 0.5813, 0.09008, 0.6202, 0.1312, 0.5975, 0.1313, 0.5975, 0.1313, 0.6202, 0.1312, 0.6655, 0.1801, 0.6296, 0.1727, 0.5426, 0.1577, 0.5457, 0.144, 0.5917, 0.1736, 0.5817, 0.1873, 0.5817, 0.1873, 0.5917, 0.1736, 0.646, 0.2082, 0.6212, 0.2197, 0.5459, 0.2562, 0.5503, 0.238, 0.5924, 0.2447, 0.5824, 0.2667, 0.5824, 0.2667, 0.5924, 0.2447, 0.6439, 0.253, 0.6203, 0.2801, 0.5403, 0.3573, 0.5442, 0.3373, 0.5894, 0.3216, 0.5804, 0.3481, 0.5804, 0.3481, 0.5894, 0.3216, 0.6434, 0.3025, 0.6224, 0.3405, 0.5613, 0.4491, 0.5574, 0.4313, 0.6012, 0.3926, 0.6023, 0.4176, 0.6023, 0.4176, 0.6012, 0.3926, 0.6528, 0.3469, 0.6459, 0.3862, 0.6346, 0.4872, 0.6201, 0.4815, 0.649, 0.4305, 0.6636, 0.4428, 0.6636, 0.4428, 0.649, 0.4305, 0.6831, 0.3708, 0.6955, 0.3978, 0.6955, 0.3978, 0.6831, 0.3708, 0.7105, 0.3232, 0.7343, 0.3282, 0.7285, 0.37, 0.7553, 0.3896, 0.7285, 0.37, 0.7343, 0.3282, 0.7675, 0.3373, 0.7774, 0.365, 0.8148, 0.3855, 0.7774, 0.365, 0.7675, 0.3373, 0.7806, 0.3113, 0.82, 0.3566, 0.8559, 0.3645, 0.82, 0.3566, 0.7806, 0.3113, 0.7884, 0.2959, 0.8394, 0.3276, 0.8641, 0.3155, 0.8394, 0.3276, 0.7884, 0.2959, 0.7986, 0.2757, 0.8414, 0.282, 0.865, 0.2548, 0.8414, 0.282, 0.7986, 0.2757, 0.8159, 0.2416, 0.8419, 0.2325, 0.8629, 0.1947, 0.8419, 0.2325, 0.8159, 0.2416, 0.8247, 0.2242, 0.7982, 0.219, 0.8326, 0.1889, 0.8396, 0.151, 0.8326, 0.1889, 0.7982, 0.219, 0.774, 0.2142, 0.8024, 0.1659, 0.7898, 0.1375, 0.8024, 0.1659, 0.774, 0.2142, 0.7503, 0.2095, 0.7565, 0.1621, 0.7294, 0.1392, 0.7565, 0.1621, 0.7503, 0.2095, 0.7203, 0.2035, 0.7077, 0.1671, 0.6705, 0.1499, 0.7077, 0.1671, 0.7203, 0.2035, 0.6789, 0.1953, 0.6655, 0.1801, 0.6296, 0.1727, 0.6655, 0.1801, 0.6789, 0.1953, 0.678, 0.2278, 0.646, 0.2082, 0.6212, 0.2197, 0.646, 0.2082, 0.678, 0.2278, 0.6771, 0.2578, 0.6439, 0.253, 0.6203, 0.2801, 0.6439, 0.253, 0.6771, 0.2578, 0.6761, 0.291, 0.6434, 0.3025, 0.6224, 0.3405, 0.6434, 0.3025, 0.6761, 0.291, 0.6753, 0.3157, 0.6856, 0.3179, 0.6528, 0.3469, 0.6459, 0.3862, 0.6528, 0.3469, 0.6856, 0.3179, 0.7105, 0.3232, 0.6831, 0.3708, 0.6506, 0.5268, 0.636, 0.529, 0.656, 0.5097, 0.6651, 0.5231, 0.6651, 0.5231, 0.656, 0.5097, 0.6759, 0.4919, 0.6795, 0.5188, 0.6795, 0.5188, 0.6759, 0.4919, 0.6954, 0.4774, 0.6939, 0.5141, 0.6939, 0.5141, 0.6954, 0.4774, 0.7141, 0.4687, 0.7082, 0.5092, 0.636, 0.529, 0.6215, 0.5303, 0.6462, 0.4974, 0.656, 0.5097, 0.6215, 0.5303, 0.6072, 0.5303, 0.6346, 0.4872, 0.6462, 0.4974, 0.6072, 0.5303, 0.5934, 0.529, 0.6201, 0.4815, 0.6346, 0.4872, 0.7661, 0.4946, 0.7515, 0.497, 0.7649, 0.4827, 0.7809, 0.494, 0.7809, 0.494, 0.7649, 0.4827, 0.7789, 0.4703, 0.7958, 0.4943, 0.7958, 0.4943, 0.7789, 0.4703, 0.7943, 0.4615, 0.8108, 0.4954, 0.8108, 0.4954, 0.7943, 0.4615, 0.8118, 0.4586, 0.8258, 0.4971, 0.7515, 0.497, 0.737, 0.5004, 0.7486, 0.4734, 0.7649, 0.4827, 0.737, 0.5004, 0.7226, 0.5045, 0.7318, 0.468, 0.7486, 0.4734, 0.7226, 0.5045, 0.7082, 0.5092, 0.7141, 0.4687, 0.7318, 0.468, 0.8858, 0.5024, 0.8709, 0.5018, 0.877, 0.4869, 0.9005, 0.5016, 0.9005, 0.5016, 0.877, 0.4869, 0.8839, 0.4728, 0.9149, 0.4999, 0.9149, 0.4999, 0.8839, 0.4728, 0.8927, 0.4605, 0.9286, 0.4971, 0.9286, 0.4971, 0.8927, 0.4605, 0.9047, 0.4521, 0.9413, 0.493, 0.8709, 0.5018, 0.8559, 0.5006, 0.8539, 0.4735, 0.877, 0.4869, 0.8559, 0.5006, 0.8409, 0.4989, 0.8319, 0.4632, 0.8539, 0.4735, 0.8409, 0.4989, 0.8258, 0.4971, 0.8118, 0.4586, 0.8319, 0.4632, 0.9774, 0.4653, 0.9709, 0.4739, 0.9603, 0.4518, 0.9809, 0.4551, 0.9809, 0.4551, 0.9603, 0.4518, 0.9505, 0.4301, 0.9828, 0.4439, 0.9828, 0.4439, 0.9505, 0.4301, 0.9429, 0.4096, 0.9831, 0.4319, 0.9831, 0.4319, 0.9429, 0.4096, 0.9397, 0.3918, 0.9822, 0.419, 0.9709, 0.4739, 0.9628, 0.4815, 0.94, 0.4493, 0.9603, 0.4518, 0.9628, 0.4815, 0.9528, 0.4879, 0.9209, 0.4488, 0.94, 0.4493, 0.9528, 0.4879, 0.9413, 0.493, 0.9047, 0.4521, 0.9209, 0.4488, 0.9742, 0.3624, 0.9762, 0.377, 0.9612, 0.3565, 0.9732, 0.3476, 0.9732, 0.3476, 0.9612, 0.3565, 0.948, 0.3362, 0.9726, 0.3328, 0.9726, 0.3328, 0.948, 0.3362, 0.9384, 0.3162, 0.9727, 0.318, 0.9727, 0.318, 0.9384, 0.3162, 0.935, 0.2969, 0.9732, 0.303, 0.9762, 0.377, 0.9783, 0.3914, 0.9505, 0.3662, 0.9612, 0.3565, 0.9783, 0.3914, 0.9805, 0.4055, 0.9427, 0.3776, 0.9505, 0.3662, 0.9805, 0.4055, 0.9822, 0.419, 0.9397, 0.3918, 0.9427, 0.3776, 0.9779, 0.2431, 0.9764, 0.2581, 0.9637, 0.2446, 0.9793, 0.2281, 0.9793, 0.2281, 0.9637, 0.2446, 0.9524, 0.2304, 0.9806, 0.2131, 0.9806, 0.2131, 0.9524, 0.2304, 0.9441, 0.215, 0.9817, 0.1982, 0.9817, 0.1982, 0.9441, 0.215, 0.9411, 0.1976, 0.9826, 0.1832, 0.9764, 0.2581, 0.9751, 0.2731, 0.9498, 0.2614, 0.9637, 0.2446, 0.9751, 0.2731, 0.974, 0.2881, 0.9394, 0.2787, 0.9498, 0.2614, 0.974, 0.2881, 0.9732, 0.303, 0.935, 0.2969, 0.9394, 0.2787, 0.9815, 0.1239, 0.9825, 0.1386, 0.9661, 0.1327, 0.9795, 0.1093, 0.9795, 0.1093, 0.9661, 0.1327, 0.9507, 0.1258, 0.9768, 0.09498, 0.9768, 0.09498, 0.9507, 0.1258, 0.9373, 0.1169, 0.9732, 0.08123, 0.9732, 0.08123, 0.9373, 0.1169, 0.928, 0.1044, 0.9687, 0.06827, 0.9825, 0.1386, 0.9831, 0.1535, 0.9541, 0.1556, 0.9661, 0.1327, 0.9831, 0.1535, 0.983, 0.1683, 0.945, 0.1776, 0.9541, 0.1556, 0.983, 0.1683, 0.9826, 0.1832, 0.9411, 0.1976, 0.945, 0.1776, 0.9401, 0.02882, 0.9488, 0.03655, 0.9265, 0.04573, 0.9297, 0.02366, 0.9297, 0.02366, 0.9265, 0.04573, 0.9047, 0.05392, 0.9184, 0.01986, 0.9184, 0.01986, 0.9047, 0.05392, 0.884, 0.05968, 0.9061, 0.01747, 0.9061, 0.01747, 0.884, 0.05968, 0.866, 0.06065, 0.893, 0.01618, 0.9488, 0.03655, 0.9566, 0.04569, 0.9243, 0.06731, 0.9265, 0.04573, 0.9566, 0.04569, 0.9632, 0.05635, 0.9241, 0.08747, 0.9243, 0.06731, 0.9632, 0.05635, 0.9687, 0.06827, 0.928, 0.1044, 0.9241, 0.08747, 0.8355, 0.01623, 0.8503, 0.01599, 0.8299, 0.03095, 0.8207, 0.01606, 0.8207, 0.01606, 0.8299, 0.03095, 0.8095, 0.04426, 0.8058, 0.01572, 0.8058, 0.01572, 0.8095, 0.04426, 0.7896, 0.05413, 0.7909, 0.01529, 0.7909, 0.01529, 0.7896, 0.05413, 0.7704, 0.0581, 0.776, 0.0149, 0.8503, 0.01599, 0.865, 0.01573, 0.8398, 0.04446, 0.8299, 0.03095, 0.865, 0.01573, 0.8792, 0.01569, 0.8515, 0.05508, 0.8398, 0.04446, 0.8792, 0.01569, 0.893, 0.01618, 0.866, 0.06065, 0.8515, 0.05508, 0.7167, 0.01645, 0.7314, 0.0154, 0.7184, 0.03246, 0.702, 0.01844, 0.702, 0.01844, 0.7184, 0.03246, 0.7047, 0.04818, 0.6874, 0.0209, 0.6874, 0.0209, 0.7047, 0.04818, 0.6897, 0.06091, 0.6729, 0.02382, 0.6729, 0.02382, 0.6897, 0.06091, 0.6727, 0.0682, 0.6584, 0.02706, 0.7314, 0.0154, 0.7462, 0.01482, 0.735, 0.04505, 0.7184, 0.03246, 0.7462, 0.01482, 0.7611, 0.0147, 0.7522, 0.05445, 0.735, 0.04505, 0.7611, 0.0147, 0.776, 0.0149, 0.7704, 0.0581, 0.7522, 0.05445, 0.6003, 0.04055, 0.6149, 0.03734, 0.6089, 0.0538, 0.5858, 0.04334, 0.5858, 0.04334, 0.6089, 0.0538, 0.6021, 0.06904, 0.5716, 0.04606, 0.5716, 0.04606, 0.6021, 0.06904, 0.5934, 0.08177, 0.5579, 0.04892, 0.5579, 0.04892, 0.5934, 0.08177, 0.5813, 0.09008, 0.5451, 0.05215, 0.6149, 0.03734, 0.6294, 0.03396, 0.6315, 0.06267, 0.6089, 0.0538, 0.6294, 0.03396, 0.6439, 0.03049, 0.6531, 0.06824, 0.6315, 0.06267, 0.6439, 0.03049, 0.6584, 0.02706, 0.6727, 0.0682, 0.6531, 0.06824, 0.5083, 0.07347, 0.5149, 0.06654, 0.5254, 0.0872, 0.5047, 0.08247, 0.5047, 0.08247, 0.5254, 0.0872, 0.5351, 0.1075, 0.5027, 0.09262, 0.5027, 0.09262, 0.5351, 0.1075, 0.5426, 0.1269, 0.5023, 0.104, 0.5023, 0.104, 0.5426, 0.1269, 0.5457, 0.144, 0.5032, 0.1164, 0.5149, 0.06654, 0.5233, 0.06071, 0.5458, 0.09103, 0.5254, 0.0872, 0.5233, 0.06071, 0.5334, 0.05599, 0.565, 0.09266, 0.5458, 0.09103, 0.5334, 0.05599, 0.5451, 0.05215, 0.5813, 0.09008, 0.565, 0.09266, 0.5111, 0.1725, 0.5092, 0.1579, 0.5241, 0.1784, 0.5121, 0.1873, 0.5121, 0.1873, 0.5241, 0.1784, 0.5373, 0.1987, 0.5127, 0.2021, 0.5127, 0.2021, 0.5373, 0.1987, 0.5469, 0.2187, 0.5126, 0.2169, 0.5126, 0.2169, 0.5469, 0.2187, 0.5503, 0.238, 0.5122, 0.2319, 0.5092, 0.1579, 0.507, 0.1436, 0.5348, 0.1688, 0.5241, 0.1784, 0.507, 0.1436, 0.5049, 0.1297, 0.5426, 0.1577, 0.5348, 0.1688, 0.5049, 0.1297, 0.5032, 0.1164, 0.5457, 0.144, 0.5426, 0.1577, 0.5075, 0.2918, 0.5089, 0.2768, 0.5216, 0.2903, 0.506, 0.3068, 0.506, 0.3068, 0.5216, 0.2903, 0.5329, 0.3045, 0.5047, 0.3218, 0.5047, 0.3218, 0.5329, 0.3045, 0.5412, 0.3199, 0.5036, 0.3367, 0.5036, 0.3367, 0.5412, 0.3199, 0.5442, 0.3373, 0.5028, 0.3517, 0.5089, 0.2768, 0.5102, 0.2618, 0.5355, 0.2735, 0.5216, 0.2903, 0.5102, 0.2618, 0.5113, 0.2468, 0.5459, 0.2562, 0.5355, 0.2735, 0.5113, 0.2468, 0.5122, 0.2319, 0.5503, 0.238, 0.5459, 0.2562, 0.5038, 0.411, 0.5028, 0.3963, 0.5192, 0.4022, 0.5058, 0.4256, 0.5058, 0.4256, 0.5192, 0.4022, 0.5346, 0.4092, 0.5085, 0.44, 0.5085, 0.44, 0.5346, 0.4092, 0.548, 0.4184, 0.5121, 0.4539, 0.5121, 0.4539, 0.548, 0.4184, 0.5574, 0.4313, 0.5167, 0.4671, 0.5028, 0.3963, 0.5022, 0.3815, 0.5312, 0.3793, 0.5192, 0.4022, 0.5022, 0.3815, 0.5023, 0.3666, 0.5403, 0.3573, 0.5312, 0.3793, 0.5023, 0.3666, 0.5028, 0.3517, 0.5442, 0.3373, 0.5403, 0.3573, 0.5456, 0.5099, 0.5367, 0.501, 0.5592, 0.4932, 0.5562, 0.5168, 0.5562, 0.5168, 0.5592, 0.4932, 0.5812, 0.4864, 0.5677, 0.5223, 0.5677, 0.5223, 0.5812, 0.4864, 0.6019, 0.4817, 0.5801, 0.5264, 0.5801, 0.5264, 0.6019, 0.4817, 0.6201, 0.4815, 0.5934, 0.529, 0.5367, 0.501, 0.5289, 0.4909, 0.5613, 0.4703, 0.5592, 0.4932, 0.5289, 0.4909, 0.5222, 0.4795, 0.5613, 0.4491, 0.5613, 0.4703, 0.5222, 0.4795, 0.5167, 0.4671, 0.5574, 0.4313, 0.5613, 0.4491, 0.03524, 0.8506, 0.03524, 0.8652, 0.03288, 0.8652, 0.03288, 0.8506, 0.03524, 0.8652, 0.03524, 0.8798, 0.03288, 0.8798, 0.03288, 0.8652, 0.03524, 0.8798, 0.03524, 0.894, 0.03288, 0.894, 0.03288, 0.8798, 0.03524, 0.894, 0.03524, 0.9078, 0.03288, 0.9078, 0.03288, 0.894, 0.03524, 0.9078, 0.03524, 0.921, 0.03288, 0.921, 0.03288, 0.9078, 0.03524, 0.921, 0.03524, 0.9333, 0.03288, 0.9333, 0.03288, 0.921, 0.03524, 0.9333, 0.03524, 0.9446, 0.03288, 0.9446, 0.03288, 0.9333, 0.03524, 0.9446, 0.03524, 0.9549, 0.03288, 0.9549, 0.03288, 0.9446, 0.02614, 0.8757, 0.02614, 0.8904, 0.02378, 0.8904, 0.02378, 0.8757, 0.02614, 0.8904, 0.02614, 0.9048, 0.02378, 0.9048, 0.02378, 0.8904, 0.02614, 0.9048, 0.02614, 0.9188, 0.02378, 0.9188, 0.02378, 0.9048, 0.02614, 0.9188, 0.02614, 0.9321, 0.02378, 0.9321, 0.02378, 0.9188, 0.02614, 0.9321, 0.02614, 0.9445, 0.02378, 0.9445, 0.02378, 0.9321, 0.02614, 0.9445, 0.02614, 0.9559, 0.02378, 0.9559, 0.02378, 0.9445, 0.02614, 0.9559, 0.02614, 0.9659, 0.02378, 0.9659, 0.02378, 0.9559, 0.02614, 0.9659, 0.02614, 0.9748, 0.02378, 0.9748, 0.02378, 0.9659, 0.01704, 0.8642, 0.01704, 0.8791, 0.01467, 0.8791, 0.01467, 0.8642, 0.01704, 0.8791, 0.01704, 0.8937, 0.01467, 0.8937, 0.01467, 0.8791, 0.01704, 0.8937, 0.01704, 0.9079, 0.01467, 0.9079, 0.01467, 0.8937, 0.01704, 0.9079, 0.01704, 0.9217, 0.01467, 0.9217, 0.01467, 0.9079, 0.01704, 0.9217, 0.01704, 0.9348, 0.01467, 0.9348, 0.01467, 0.9217, 0.01704, 0.9348, 0.01704, 0.9471, 0.01467, 0.9471, 0.01467, 0.9348, 0.01704, 0.9471, 0.01704, 0.9584, 0.01467, 0.9584, 0.01467, 0.9471, 0.01704, 0.9584, 0.01704, 0.9688, 0.01467, 0.9688, 0.01467, 0.9584, 0.04434, 0.825, 0.04434, 0.8379, 0.04198, 0.8379, 0.04198, 0.825, 0.04434, 0.8379, 0.04434, 0.8505, 0.04198, 0.8505, 0.04198, 0.8379, 0.04434, 0.8505, 0.04434, 0.8628, 0.04198, 0.8628, 0.04198, 0.8505, 0.04434, 0.8628, 0.04434, 0.8748, 0.04198, 0.8748, 0.04198, 0.8628, 0.04434, 0.8748, 0.04434, 0.8864, 0.04198, 0.8864, 0.04198, 0.8748, 0.04434, 0.8864, 0.04434, 0.8977, 0.04198, 0.8977, 0.04198, 0.8864, 0.04434, 0.8977, 0.04434, 0.9088, 0.04198, 0.9088, 0.04198, 0.8977, 0.04434, 0.9088, 0.04434, 0.9196, 0.04198, 0.9196, 0.04198, 0.9088, 0.02614, 0.6378, 0.02614, 0.6526, 0.02378, 0.6526, 0.02378, 0.6378, 0.02614, 0.6526, 0.02614, 0.6674, 0.02378, 0.6674, 0.02378, 0.6526, 0.02614, 0.6674, 0.02614, 0.6822, 0.02378, 0.6822, 0.02378, 0.6674, 0.02614, 0.6822, 0.02614, 0.6971, 0.02378, 0.6971, 0.02378, 0.6822, 0.02614, 0.6971, 0.02614, 0.712, 0.02378, 0.712, 0.02378, 0.6971, 0.02614, 0.712, 0.02614, 0.7269, 0.02378, 0.7269, 0.02378, 0.712, 0.02614, 0.7269, 0.02614, 0.7418, 0.02378, 0.7418, 0.02378, 0.7269, 0.02614, 0.7418, 0.02614, 0.7567, 0.02378, 0.7567, 0.02378, 0.7418, 0.04434, 0.6006, 0.04434, 0.6139, 0.04198, 0.6139, 0.04198, 0.6006, 0.04434, 0.6139, 0.04434, 0.6275, 0.04198, 0.6275, 0.04198, 0.6139, 0.04434, 0.6275, 0.04434, 0.6413, 0.04198, 0.6413, 0.04198, 0.6275, 0.04434, 0.6413, 0.04434, 0.6554, 0.04198, 0.6554, 0.04198, 0.6413, 0.04434, 0.6554, 0.04434, 0.6696, 0.04198, 0.6696, 0.04198, 0.6554, 0.04434, 0.6696, 0.04434, 0.6839, 0.04198, 0.6839, 0.04198, 0.6696, 0.04434, 0.6839, 0.04434, 0.6983, 0.04198, 0.6983, 0.04198, 0.6839, 0.04434, 0.6983, 0.04434, 0.7128, 0.04198, 0.7128, 0.04198, 0.6983, 0.03524, 0.6147, 0.03524, 0.6296, 0.03288, 0.6296, 0.03288, 0.6147, 0.03524, 0.6296, 0.03524, 0.6445, 0.03288, 0.6445, 0.03288, 0.6296, 0.03524, 0.6445, 0.03524, 0.6595, 0.03288, 0.6595, 0.03288, 0.6445, 0.03524, 0.6595, 0.03524, 0.6744, 0.03288, 0.6744, 0.03288, 0.6595, 0.03524, 0.6744, 0.03524, 0.6894, 0.03288, 0.6894, 0.03288, 0.6744, 0.03524, 0.6894, 0.03524, 0.7043, 0.03288, 0.7043, 0.03288, 0.6894, 0.03524, 0.7043, 0.03524, 0.7192, 0.03288, 0.7192, 0.03288, 0.7043, 0.03524, 0.7192, 0.03524, 0.734, 0.03288, 0.734, 0.03288, 0.7192, 0.01704, 0.6291, 0.01704, 0.6436, 0.01467, 0.6436, 0.01467, 0.6291, 0.01704, 0.6436, 0.01704, 0.6581, 0.01467, 0.6581, 0.01467, 0.6436, 0.01704, 0.6581, 0.01704, 0.6726, 0.01467, 0.6726, 0.01467, 0.6581, 0.01704, 0.6726, 0.01704, 0.6871, 0.01467, 0.6871, 0.01467, 0.6726, 0.01704, 0.6871, 0.01704, 0.7016, 0.01467, 0.7016, 0.01467, 0.6871, 0.01704, 0.7016, 0.01704, 0.7162, 0.01467, 0.7162, 0.01467, 0.7016, 0.01704, 0.7162, 0.01704, 0.7308, 0.01467, 0.7308, 0.01467, 0.7162, 0.01704, 0.7308, 0.01704, 0.7454, 0.01467, 0.7454, 0.01467, 0.7308, 0.02614, 0.7567, 0.02614, 0.7716, 0.02378, 0.7716, 0.02378, 0.7567, 0.02614, 0.7716, 0.02614, 0.7866, 0.02378, 0.7866, 0.02378, 0.7716, 0.02614, 0.7866, 0.02614, 0.8015, 0.02378, 0.8015, 0.02378, 0.7866, 0.02614, 0.8015, 0.02614, 0.8164, 0.02378, 0.8164, 0.02378, 0.8015, 0.02614, 0.8164, 0.02614, 0.8312, 0.02378, 0.8312, 0.02378, 0.8164, 0.02614, 0.8312, 0.02614, 0.8461, 0.02378, 0.8461, 0.02378, 0.8312, 0.02614, 0.8461, 0.02614, 0.8609, 0.02378, 0.8609, 0.02378, 0.8461, 0.02614, 0.8609, 0.02614, 0.8757, 0.02378, 0.8757, 0.02378, 0.8609, 0.01704, 0.9688, 0.01704, 0.9776, 0.01467, 0.9776, 0.01467, 0.9688, 0.01704, 0.9776, 0.01704, 0.9853, 0.01467, 0.9853, 0.01467, 0.9776, 0.04434, 0.537, 0.04434, 0.5445, 0.04198, 0.5445, 0.04198, 0.537, 0.04434, 0.5445, 0.04434, 0.5536, 0.04198, 0.5536, 0.04198, 0.5445, 0.04434, 0.5536, 0.04434, 0.564, 0.04198, 0.564, 0.04198, 0.5536, 0.04434, 0.564, 0.04434, 0.5754, 0.04198, 0.5754, 0.04198, 0.564, 0.04434, 0.5754, 0.04434, 0.5877, 0.04198, 0.5877, 0.04198, 0.5754, 0.04434, 0.5877, 0.04434, 0.6006, 0.04198, 0.6006, 0.04198, 0.5877, 0.04434, 0.7128, 0.04434, 0.7273, 0.04198, 0.7273, 0.04198, 0.7128, 0.04434, 0.7273, 0.04434, 0.7417, 0.04198, 0.7417, 0.04198, 0.7273, 0.04434, 0.7417, 0.04434, 0.756, 0.04198, 0.756, 0.04198, 0.7417, 0.04434, 0.756, 0.04434, 0.7703, 0.04198, 0.7703, 0.04198, 0.756, 0.04434, 0.7703, 0.04434, 0.7843, 0.04198, 0.7843, 0.04198, 0.7703, 0.04434, 0.7843, 0.04434, 0.7981, 0.04198, 0.7981, 0.04198, 0.7843, 0.04434, 0.7981, 0.04434, 0.8117, 0.04198, 0.8117, 0.04198, 0.7981, 0.04434, 0.8117, 0.04434, 0.825, 0.04198, 0.825, 0.04198, 0.8117, 0.02614, 0.537, 0.02614, 0.5464, 0.02378, 0.5464, 0.02378, 0.537, 0.02614, 0.5464, 0.02614, 0.5568, 0.02378, 0.5568, 0.02378, 0.5464, 0.02614, 0.5568, 0.02614, 0.5685, 0.02378, 0.5685, 0.02378, 0.5568, 0.02614, 0.5685, 0.02614, 0.5811, 0.02378, 0.5811, 0.02378, 0.5685, 0.02614, 0.5811, 0.02614, 0.5946, 0.02378, 0.5946, 0.02378, 0.5811, 0.02614, 0.5946, 0.02614, 0.6086, 0.02378, 0.6086, 0.02378, 0.5946, 0.02614, 0.6086, 0.02614, 0.6231, 0.02378, 0.6231, 0.02378, 0.6086, 0.02614, 0.6231, 0.02614, 0.6378, 0.02378, 0.6378, 0.02378, 0.6231, 0.03524, 0.734, 0.03524, 0.7487, 0.03288, 0.7487, 0.03288, 0.734, 0.03524, 0.7487, 0.03524, 0.7633, 0.03288, 0.7633, 0.03288, 0.7487, 0.03524, 0.7633, 0.03524, 0.7778, 0.03288, 0.7778, 0.03288, 0.7633, 0.03524, 0.7778, 0.03524, 0.7924, 0.03288, 0.7924, 0.03288, 0.7778, 0.03524, 0.7924, 0.03524, 0.8069, 0.03288, 0.8069, 0.03288, 0.7924, 0.03524, 0.8069, 0.03524, 0.8214, 0.03288, 0.8214, 0.03288, 0.8069, 0.03524, 0.8214, 0.03524, 0.836, 0.03288, 0.836, 0.03288, 0.8214, 0.03524, 0.836, 0.03524, 0.8506, 0.03288, 0.8506, 0.03288, 0.836, 0.01704, 0.537, 0.01704, 0.5437, 0.01467, 0.5437, 0.01467, 0.537, 0.01704, 0.5437, 0.01704, 0.552, 0.01467, 0.552, 0.01467, 0.5437, 0.01704, 0.552, 0.01704, 0.5622, 0.01467, 0.5622, 0.01467, 0.552, 0.01704, 0.5622, 0.01704, 0.5738, 0.01467, 0.5738, 0.01467, 0.5622, 0.01704, 0.5738, 0.01704, 0.5866, 0.01467, 0.5866, 0.01467, 0.5738, 0.01704, 0.5866, 0.01704, 0.6003, 0.01467, 0.6003, 0.01467, 0.5866, 0.01704, 0.6003, 0.01704, 0.6145, 0.01467, 0.6145, 0.01467, 0.6003, 0.01704, 0.6145, 0.01704, 0.6291, 0.01467, 0.6291, 0.01467, 0.6145, 0.01704, 0.7454, 0.01704, 0.7602, 0.01467, 0.7602, 0.01467, 0.7454, 0.01704, 0.7602, 0.01704, 0.775, 0.01467, 0.775, 0.01467, 0.7602, 0.01704, 0.775, 0.01704, 0.7898, 0.01467, 0.7898, 0.01467, 0.775, 0.01704, 0.7898, 0.01704, 0.8047, 0.01467, 0.8047, 0.01467, 0.7898, 0.01704, 0.8047, 0.01704, 0.8196, 0.01467, 0.8196, 0.01467, 0.8047, 0.01704, 0.8196, 0.01704, 0.8345, 0.01467, 0.8345, 0.01467, 0.8196, 0.01704, 0.8345, 0.01704, 0.8494, 0.01467, 0.8494, 0.01467, 0.8345, 0.01704, 0.8494, 0.01704, 0.8642, 0.01467, 0.8642, 0.01467, 0.8494, 0.04434, 0.9196, 0.04434, 0.93, 0.04198, 0.93, 0.04198, 0.9196, 0.04434, 0.93, 0.04434, 0.94, 0.04198, 0.94, 0.04198, 0.93, 0.03524, 0.537, 0.03524, 0.5472, 0.03288, 0.5472, 0.03288, 0.537, 0.03524, 0.5472, 0.03524, 0.5589, 0.03288, 0.5589, 0.03288, 0.5472, 0.03524, 0.5589, 0.03524, 0.5717, 0.03288, 0.5717, 0.03288, 0.5589, 0.03524, 0.5717, 0.03524, 0.5855, 0.03288, 0.5855, 0.03288, 0.5717, 0.03524, 0.5855, 0.03524, 0.5999, 0.03288, 0.5999, 0.03288, 0.5855, 0.03524, 0.5999, 0.03524, 0.6147, 0.03288, 0.6147, 0.03288, 0.5999, 0.7675, 0.3373, 0.7343, 0.3282, 0.7427, 0.2675, 0.7884, 0.2959, 0.7806, 0.3113, 0.7427, 0.2675, 0.8159, 0.2416, 0.7986, 0.2757, 0.7427, 0.2675, 0.774, 0.2142, 0.7982, 0.219, 0.7427, 0.2675, 0.7203, 0.2035, 0.7503, 0.2095, 0.7427, 0.2675, 0.678, 0.2278, 0.6789, 0.1953, 0.7427, 0.2675, 0.6761, 0.291, 0.6771, 0.2578, 0.7427, 0.2675, 0.7105, 0.3232, 0.6856, 0.3179, 0.7427, 0.2675, 0.7343, 0.3282, 0.7105, 0.3232, 0.7427, 0.2675, 0.7806, 0.3113, 0.7675, 0.3373, 0.7427, 0.2675, 0.7986, 0.2757, 0.7884, 0.2959, 0.7427, 0.2675, 0.7982, 0.219, 0.8247, 0.2242, 0.8159, 0.2416, 0.7427, 0.2675, 0.7503, 0.2095, 0.774, 0.2142, 0.7427, 0.2675, 0.6789, 0.1953, 0.7203, 0.2035, 0.7427, 0.2675, 0.6771, 0.2578, 0.678, 0.2278, 0.7427, 0.2675, 0.6856, 0.3179, 0.6753, 0.3157, 0.6761, 0.291, 0.7427, 0.2675])
me_plane.materials.append(mat_material_001)
me_plane.use_remesh_fix_poles = True
me_plane.use_remesh_preserve_attributes = False
me_plane.update()

# ---- objects
ob_light = bpy.data.objects.new('Light', light_light)
ob_camera = bpy.data.objects.new('Camera', cam_camera)
ob_plane = bpy.data.objects.new('Plane', me_plane)

# ---- transforms, parenting, visibility, modifiers, constraints
ob_light.location = (4.076, 1.005, 5.904)
ob_light.rotation_euler = (0.6503, 0.05522, 1.866)
ob_light.lock_rotations_4d = False
ob_light.empty_display_type = 'ARROWS'
ob_light.color = (0.0, 0.0, 0.0, 0.0)
ob_light.lineart.crease_threshold = 0.0
ob_camera.location = (7.359, -6.926, 4.958)
ob_camera.rotation_euler = (1.109, 0.0, 0.8149)
ob_camera.lock_rotations_4d = False
ob_camera.empty_display_type = 'ARROWS'
ob_camera.color = (0.0, 0.0, 0.0, 0.0)
ob_camera.display_type = 'WIRE'
ob_camera.lineart.crease_threshold = 0.0
ob_plane.location = (0.0, 0.0, 0.0)
ob_plane.scale = (10.0, 10.0, 10.0)

# ---- collection membership
col_collection.objects.link(ob_light)
col_collection.objects.link(ob_camera)
col_collection.objects.link(ob_plane)

# ---- scene / render settings (as saved in the file)
scene.camera = ob_camera
scene.frame_start = 1; scene.frame_end = 250; scene.frame_set(91)
scene.render.engine = 'CYCLES'
scene.cycles.use_denoising = False
scene.cycles.samples = 64
scene.cycles.sampling_pattern = 'TABULATED_SOBOL'
scene.cycles.use_light_tree = False
scene.cycles.bake_type = 'NORMAL'
scene.view_settings.view_transform = 'Filmic'
bpy.context.view_layer.update()
